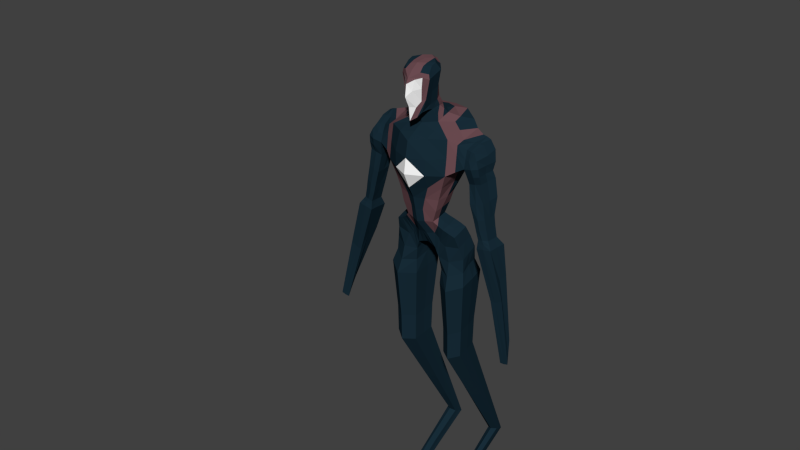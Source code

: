 # Source: ManMirrorRigged.blend  (saved by Blender 2.76.0; exported with 4.5.12 LTS)
import bpy
from mathutils import Matrix  # noqa: F401  (used for matrix-valued properties, if any)

bpy.ops.wm.read_factory_settings(use_empty=True)
scene = bpy.context.scene
scene.name = 'Scene'

# ---- collections
col_collection_1 = bpy.data.collections.new('Collection 1'); scene.collection.children.link(col_collection_1)

# ---- materials (node trees are filled in below, after node groups)
mat_manmat_base = bpy.data.materials.new('ManMat_Base')
mat_manmat_base.alpha_threshold = 0.0
mat_manmat_base.use_transparent_shadow = False
mat_manmat_base.diffuse_color = (0.009062, 0.02559, 0.03968, 1.0)
mat_manmat_base.roughness = 0.5
mat_manmat_2 = bpy.data.materials.new('ManMat_2')
mat_manmat_2.alpha_threshold = 0.0
mat_manmat_2.use_transparent_shadow = False
mat_manmat_2.diffuse_color = (0.1523, 0.07297, 0.08423, 1.0)
mat_manmat_2.roughness = 0.5
mat_manmat_3 = bpy.data.materials.new('ManMat_3')
mat_manmat_3.alpha_threshold = 0.0
mat_manmat_3.use_transparent_shadow = False
mat_manmat_3.diffuse_color = (1.0, 1.0, 1.0, 1.0)
mat_manmat_3.roughness = 0.5

# ---- material node trees

# ---- world
world_world = bpy.data.worlds.new('World'); scene.world = world_world
world_world.color = (0.05088, 0.05088, 0.05088)
world_world.use_sun_shadow = False
world_world.sun_shadow_jitter_overblur = 0.0
world_world.cycles.sampling_method = 'MANUAL'
world_world.cycles.sample_map_resolution = 256

# ---- meshes
me_cylinder = bpy.data.meshes.new('Cylinder')
me_cylinder.from_pydata([(0.8568, 0.1243, 2.961), (0.8952, 0.2167, 4.105), (0.8674, -0.8891, 2.94), (0.8429, -0.7797, 3.857), (0.5672, -0.09304, 2.237), (0.598, -0.7707, 2.176), (0.4247, -0.2719, 1.619), (0.3958, -0.7241, 1.507), (0.2457, 0.1888, 0.8445), (0.2689, -0.4489, 0.6259), (0.405, -0.1873, 4.282), (0.3818, -0.5519, 4.144), (0.2997, -0.403, 4.504), (0.2605, -0.6328, 4.456), (0.2834, -0.4756, 4.671), (0.2131, -0.9778, 4.453), (0.4214, -0.5299, 5.465), (0.4098, -0.9505, 5.315), (0.3529, -0.6522, 5.651), (0.307, -0.9331, 5.542), (1.356, -0.03472, 3.899), (1.324, 0.01442, 3.148), (1.304, -0.7148, 3.2), (1.281, -0.5778, 3.657), (1.578, -0.02569, 3.827), (1.765, -0.06317, 3.32), (1.703, -0.6919, 3.296), (1.524, -0.6151, 3.631), (1.478, -0.01104, 2.801), (1.387, -0.5956, 2.793), (1.73, -0.5997, 2.877), (1.788, -0.06865, 2.893), (1.593, -0.1978, 1.905), (1.577, -0.6299, 1.898), (1.878, -0.5947, 1.97), (1.886, -0.1933, 1.975), (1.737, -0.2195, 1.363), (1.718, -0.6171, 1.388), (1.984, -0.5663, 1.427), (1.994, -0.2152, 1.417), (1.714, -0.1047, 1.129), (1.71, -0.6546, 1.154), (2.121, -0.649, 1.23), (2.137, -0.09533, 1.213), (2.531, -0.4165, -1.254), (2.575, -0.6697, -1.806), (2.807, -0.6846, -1.754), (2.651, -0.4168, -1.222), (0.6081, -0.08773, 1.419), (0.6063, -0.5888, 1.288), (0.2821, 0.3032, 0.6358), (0.3515, -0.4054, 0.3652), (0.9142, -0.03364, 1.274), (0.9124, -0.5049, 1.132), (1.028, 0.2249, 0.6508), (1.066, -0.304, 0.4699), (0.3128, 0.4463, -0.2291), (0.3856, -0.3877, -0.3944), (1.168, -0.4252, -0.2509), (1.085, 0.4326, -0.1065), (0.4381, 0.3626, 2.966), (0.485, 0.4828, 4.208), (0.9321, 0.2983, 3.485), (0.8926, -0.3847, 2.923), (0.8372, -0.2884, 3.954), (0.8641, -0.8334, 3.392), (0.4394, -1.159, 2.925), (0.4217, -1.031, 3.85), (0.1997, -0.1189, 1.651), (0.2757, 0.07673, 2.244), (0.6395, -0.4681, 2.191), (0.2733, -0.9003, 2.176), (0.1248, 0.155, 0.8711), (0.7211, -0.8127, 2.553), (0.7112, 0.02487, 2.605), (0.4316, -0.5317, 1.563), (0.1869, -0.795, 1.485), (0.2692, -0.06632, 4.348), (0.5165, -0.7639, 1.842), (0.5097, -0.1915, 1.921), (0.2535, -0.1375, 0.7336), (0.1414, -0.4321, 0.6714), (0.3112, -0.535, 1.097), (0.3103, -0.009515, 1.231), (0.386, -0.3786, 4.212), (0.2023, -0.6405, 4.115), (0.3548, -0.295, 4.398), (0.619, 0.01306, 4.163), (0.5985, -0.6598, 4.009), (0.2265, -0.215, 4.546), (0.2704, -0.5278, 4.477), (0.1504, -0.682, 4.444), (0.2501, -0.7937, 4.482), (0.3171, -0.5939, 4.306), (0.1994, -0.3007, 4.711), (0.2587, -0.7151, 4.598), (0.1195, -1.043, 4.327), (0.1852, -0.4744, 5.682), (0.2938, -0.4396, 4.591), (0.2225, -0.3022, 5.511), (0.4131, -0.7548, 5.384), (0.2792, -1.052, 5.357), (0.4453, 0.4138, 3.502), (0.3074, -0.948, 4.795), (0.3342, -0.5201, 5.025), (0.3511, -0.7964, 5.601), (0.189, -0.917, 5.59), (0.3832, -0.938, 5.433), (0.3877, -0.5911, 5.556), (1.06, -0.6714, 3.744), (0.468, -1.143, 3.348), (0.607, -0.1744, 4.082), (0.405, -0.9633, 2.525), (0.1825, -0.8641, 1.85), (0.7231, -0.3076, 2.583), (0.4349, 0.1848, 2.61), (0.1227, -0.6287, 1.074), (0.281, -0.04636, 1.961), (0.5562, -0.5647, 1.904), (0.1324, -0.1673, 0.7661), (0.1249, 0.07814, 1.263), (0.264, 0.2507, 0.7412), (0.3223, -0.4872, 4.324), (0.2474, 0.2763, 4.258), (0.4044, -0.7501, 3.984), (0.2152, -0.2571, 4.631), (0.1467, -0.6763, 4.273), (0.2256, -0.1727, 4.455), (0.1923, -0.972, 4.732), (0.2683, -0.5596, 4.564), (0.1502, -0.86, 4.407), (0.2223, -1.068, 5.479), (0.2212, -0.3658, 5.071), (0.3246, -0.7311, 4.961), (0.1887, -0.776, 5.638), (0.2234, -0.4124, 5.587), (0.3822, -0.8148, 5.478), (1.285, -0.04725, 3.476), (1.28, -0.3575, 3.186), (1.312, -0.3323, 3.77), (1.293, -0.6552, 3.429), (1.53, -0.7547, 3.256), (1.093, 0.09746, 3.953), (1.103, 0.09169, 3.037), (1.072, -0.7578, 3.065), (1.714, -0.02012, 3.61), (1.704, -0.3612, 3.296), (1.578, -0.309, 3.762), (1.624, -0.6664, 3.473), (1.695, -0.3022, 3.53), (1.407, -0.6012, 3.65), (1.533, -0.06673, 3.26), (1.473, -0.03098, 3.874), (1.404, -0.3332, 2.79), (1.564, -0.6096, 2.835), (1.743, -0.348, 2.88), (1.669, 0.001818, 2.853), (1.722, -0.661, 3.089), (1.726, -0.1037, 3.09), (1.405, 0.001471, 2.976), (1.35, -0.659, 3.0), (1.592, -0.3963, 1.901), (1.713, -0.6535, 1.928), (1.882, -0.3899, 1.971), (1.738, -0.1971, 1.938), (1.809, -0.5884, 2.388), (1.882, -0.09749, 2.43), (1.498, -0.1702, 2.321), (1.462, -0.6531, 2.299), (1.731, -0.4032, 1.373), (1.842, -0.6213, 1.417), (1.989, -0.3875, 1.422), (1.864, -0.2186, 1.391), (1.935, -0.2098, 1.696), (1.665, -0.2133, 1.636), (1.645, -0.6213, 1.636), (1.927, -0.5783, 1.697), (1.712, -0.3827, 1.149), (1.907, -0.6656, 1.202), (2.122, -0.3791, 1.228), (1.92, -0.104, 1.175), (2.051, -0.602, 1.331), (2.063, -0.1577, 1.318), (1.725, -0.1653, 1.251), (1.714, -0.6351, 1.277), (2.567, -0.5749, -1.605), (2.696, -0.6783, -1.793), (2.744, -0.577, -1.567), (2.591, -0.4178, -1.244), (2.481, -0.5942, -0.07921), (2.272, -0.1364, 0.4105), (1.981, -0.138, 0.3454), (2.15, -0.5956, -0.1918), (0.6304, -0.3662, 1.353), (0.3038, -0.005918, 0.5176), (0.4289, -0.4546, 0.8458), (0.4264, 0.163, 1.037), (0.728, -0.4727, 0.3582), (0.3071, -0.43, 0.4953), (0.5211, -0.1858, 1.518), (0.5018, -0.6613, 1.399), (0.9195, -0.2735, 1.205), (1.044, -0.03215, 0.5645), (0.9758, -0.3961, 0.8097), (0.9652, 0.1193, 0.9674), (0.9716, -0.1361, 0.8925), (0.7564, -0.5427, 1.206), (0.7559, -0.04547, 1.344), (0.6324, 0.3599, 0.645), (0.3589, 0.06079, -0.3151), (0.7957, -0.6851, -0.3998), (1.137, 0.03258, -0.176), (0.676, 0.4803, -0.165), (0.4084, -0.3583, -0.004284), (1.081, -0.3192, 0.09145), (0.9753, 0.3189, 0.2392), (0.3115, 0.3604, 0.1868), (1.13, 0.18, 3.296), (0.4101, 0.08697, 1.134), (1.058, -0.4203, 3.802), (0.2791, -0.08025, 0.6235), (1.703, -0.3864, 3.084), (1.428, -0.6912, 3.423), (1.07, -0.711, 3.515), (1.104, -0.1885, 3.034), (1.449, -0.3228, 3.773), (1.51, -0.0229, 3.579), (1.84, -0.3549, 2.4), (1.587, -0.03561, 3.038), (1.36, -0.3008, 2.985), (1.566, -0.7004, 3.052), (1.808, -0.2125, 1.668), (1.48, -0.4111, 2.302), (1.712, -0.1097, 2.378), (1.629, -0.6367, 2.337), (2.054, -0.3369, 1.327), (1.763, -0.6383, 1.664), (1.931, -0.4031, 1.697), (1.662, -0.3865, 1.636), (2.288, -0.4383, 0.3768), (1.72, -0.446, 1.269), (1.855, -0.1648, 1.28), (1.908, -0.6388, 1.32), (2.684, -0.5773, -1.586), (1.999, -0.4388, 0.3064), (2.044, -0.1375, 0.3562), (2.278, -0.5948, -0.1884), (0.767, -0.3062, 1.276), (0.5862, -0.4442, 0.7533), (0.5371, -0.455, 1.458), (0.4091, -0.4856, 0.9712), (0.5733, 0.2103, 0.96), (0.7506, -0.5578, -0.02435), (0.5807, 0.4135, 0.2162), (1.034, -0.02551, 0.2097), (0.3505, 0.00578, 0.1341), (0.1068, -1.063, 4.582), (0.2356, -1.026, 5.073), (0.1396, -1.174, 5.31), (0.09604, -1.203, 5.027), (0.4094, 0.344, -1.652), (0.4658, -0.3013, -1.779), (1.072, -0.3303, -1.668), (1.007, 0.3334, -1.557), (0.4451, 0.04576, -1.718), (0.7831, -0.5314, -1.784), (1.047, 0.02392, -1.61), (0.6905, 0.3704, -1.602), (0.4225, 0.3302, -2.418), (0.4766, -0.2896, -2.54), (1.058, -0.3175, -2.434), (0.9966, 0.3201, -2.327), (0.4567, 0.04373, -2.482), (0.7814, -0.5107, -2.545), (1.035, 0.02275, -2.378), (0.6924, 0.3555, -2.37), (0.5866, 2.098, -6.341), (0.6128, 1.82, -6.215), (0.8937, 1.839, -6.165), (0.8639, 2.119, -6.302), (0.6032, 1.967, -6.285), (0.7599, 1.732, -6.154), (0.8824, 1.988, -6.239), (0.717, 2.121, -6.329), (0.6209, 1.143, -6.929), (0.6412, 0.865, -6.803), (0.8594, 0.8841, -6.753), (0.8362, 1.165, -6.891), (0.6337, 1.012, -6.874), (0.7555, 0.7772, -6.743), (0.8505, 1.033, -6.827), (0.7221, 1.166, -6.918), (0.6209, 0.6546, -7.206), (0.6412, 0.352, -7.167), (0.8594, 0.3556, -7.114), (0.8362, 0.664, -7.163), (0.6337, 0.5136, -7.191), (0.7555, 0.2502, -7.135), (0.8505, 0.52, -7.141), (0.7221, 0.6735, -7.188), (0.5787, 1.292, -5.296), (0.5447, 0.7651, -4.378), (0.5106, 0.2377, -3.459), (0.4933, 0.5246, -3.433), (0.5299, 1.005, -4.384), (0.5665, 1.486, -5.334), (0.7109, 1.68, -5.34), (0.7047, 1.238, -4.35), (0.6986, 0.7969, -3.36), (0.9635, 0.7699, -3.32), (0.9303, 1.22, -4.314), (0.8971, 1.669, -5.308), (0.7653, 1.171, -5.252), (0.7706, 0.6107, -4.349), (0.776, 0.04999, -3.447), (0.5456, 1.656, -5.36), (0.5046, 1.214, -4.379), (0.4635, 0.7721, -3.398), (0.9349, 1.3, -5.232), (0.9761, 0.7607, -4.299), (1.017, 0.2216, -3.367), (0.9968, 0.5141, -3.343), (0.9586, 1.005, -4.309), (0.9205, 1.497, -5.274), (2.609e-07, 0.6054, 2.958), (2.609e-07, 0.6601, 4.163), (-0.8568, 0.1243, 2.961), (-0.8952, 0.2167, 4.105), (-0.8674, -0.8891, 2.94), (-0.8429, -0.7797, 3.857), (2.609e-07, -1.381, 2.926), (2.609e-07, -1.254, 3.762), (2.609e-07, 0.2465, 2.247), (-0.5672, -0.09304, 2.237), (-0.598, -0.7707, 2.176), (2.609e-07, -1.021, 2.184), (2.609e-07, 0.03173, 1.686), (-0.4247, -0.2719, 1.619), (-0.3958, -0.7241, 1.507), (2.609e-07, -0.8597, 1.456), (2.609e-07, 0.1402, 0.8978), (-0.2457, 0.1888, 0.8445), (-0.2689, -0.4489, 0.6259), (2.609e-07, -0.4244, 0.7118), (-0.405, -0.1873, 4.282), (2.609e-07, 0.02439, 4.372), (-0.3818, -0.5519, 4.144), (2.609e-07, -0.7253, 4.072), (-0.2997, -0.403, 4.504), (2.609e-07, -0.0535, 4.56), (-0.2605, -0.6328, 4.456), (2.609e-07, -0.7303, 4.421), (-0.2834, -0.4756, 4.671), (2.609e-07, -0.1262, 4.736), (-0.2131, -0.9778, 4.453), (2.609e-07, -1.166, 4.243), (-0.4214, -0.5299, 5.465), (2.609e-07, -0.1402, 5.561), (-0.4097, -0.9505, 5.315), (2.609e-07, -1.25, 5.334), (-0.3529, -0.6522, 5.651), (2.609e-07, -0.3453, 5.685), (-0.307, -0.9331, 5.542), (2.609e-07, -0.8978, 5.637), (-1.356, -0.03472, 3.899), (-1.324, 0.01442, 3.148), (-1.304, -0.7148, 3.2), (-1.281, -0.5778, 3.657), (-1.578, -0.02569, 3.827), (-1.765, -0.06317, 3.32), (-1.703, -0.6919, 3.296), (-1.524, -0.6151, 3.631), (-1.478, -0.01104, 2.801), (-1.387, -0.5956, 2.793), (-1.73, -0.5997, 2.877), (-1.788, -0.06865, 2.893), (-1.593, -0.1978, 1.905), (-1.577, -0.6299, 1.898), (-1.878, -0.5947, 1.97), (-1.886, -0.1933, 1.975), (-1.737, -0.2195, 1.363), (-1.718, -0.6171, 1.388), (-1.984, -0.5663, 1.427), (-1.994, -0.2152, 1.417), (-1.714, -0.1047, 1.129), (-1.71, -0.6546, 1.154), (-2.121, -0.649, 1.23), (-2.137, -0.09533, 1.213), (-2.531, -0.4165, -1.254), (-2.575, -0.6697, -1.806), (-2.807, -0.6846, -1.754), (-2.651, -0.4168, -1.222), (-0.6081, -0.08773, 1.419), (-0.6063, -0.5888, 1.288), (-0.2821, 0.3032, 0.6358), (-0.3515, -0.4054, 0.3652), (-0.9142, -0.03364, 1.274), (-0.9124, -0.5049, 1.132), (-1.028, 0.2249, 0.6508), (-1.066, -0.304, 0.4699), (-0.3128, 0.4463, -0.2291), (-0.3856, -0.3877, -0.3944), (-1.168, -0.4252, -0.2509), (-1.085, 0.4326, -0.1065), (-0.4381, 0.3626, 2.966), (-0.485, 0.4828, 4.208), (2.609e-07, 0.6326, 3.555), (-0.9321, 0.2983, 3.485), (-0.8926, -0.3847, 2.923), (-0.8372, -0.2884, 3.954), (-0.8641, -0.8334, 3.392), (-0.4394, -1.159, 2.925), (-0.4217, -1.031, 3.85), (2.609e-07, -1.328, 3.337), (2.609e-07, -0.9832, 3.93), (-0.1997, -0.1189, 1.651), (-0.2757, 0.07673, 2.244), (-0.6395, -0.4681, 2.191), (-0.2733, -0.9003, 2.176), (-0.1248, 0.155, 0.8711), (2.609e-07, -1.189, 2.507), (-0.7211, -0.8127, 2.553), (-0.7112, 0.02487, 2.605), (2.609e-07, 0.4312, 2.604), (-0.4316, -0.5317, 1.563), (-0.1869, -0.795, 1.485), (-0.2692, -0.06632, 4.348), (2.609e-07, -0.9368, 1.82), (-0.5165, -0.7639, 1.842), (-0.5097, -0.1915, 1.921), (2.609e-07, 0.1404, 1.964), (-0.2535, -0.1375, 0.7336), (-0.1414, -0.4321, 0.6714), (2.609e-07, -0.146, 0.8071), (2.609e-07, -0.6445, 1.096), (-0.3112, -0.535, 1.097), (-0.3103, -0.009515, 1.231), (2.609e-07, 0.08575, 1.29), (-0.386, -0.3786, 4.212), (-0.2023, -0.6405, 4.115), (-0.3548, -0.295, 4.398), (-0.619, 0.01306, 4.163), (-0.5985, -0.6598, 4.009), (2.609e-07, 0.345, 4.268), (-0.2265, -0.215, 4.546), (-0.2704, -0.5278, 4.477), (-0.1504, -0.682, 4.444), (-0.2501, -0.7937, 4.482), (-0.3171, -0.5939, 4.306), (2.609e-07, -0.7263, 4.257), (2.609e-07, -0.01405, 4.468), (-0.1994, -0.3007, 4.711), (-0.2587, -0.7151, 4.598), (-0.1195, -1.043, 4.327), (-0.1852, -0.4744, 5.682), (2.609e-07, -0.08873, 4.649), (-0.2938, -0.4396, 4.591), (2.609e-07, -0.8901, 4.358), (-0.2225, -0.3022, 5.511), (-0.4131, -0.7548, 5.384), (-0.2792, -1.052, 5.357), (-0.4453, 0.4138, 3.502), (-0.3074, -0.948, 4.795), (2.609e-07, -1.312, 5.211), (2.609e-07, -0.106, 5.121), (-0.3342, -0.5201, 5.025), (-0.3511, -0.7964, 5.601), (-0.189, -0.917, 5.59), (2.609e-07, -0.601, 5.674), (-0.3832, -0.938, 5.433), (2.609e-07, -1.082, 5.517), (2.609e-07, -0.2321, 5.607), (-0.3877, -0.5911, 5.556), (-1.06, -0.6714, 3.744), (-0.468, -1.143, 3.348), (-0.607, -0.1744, 4.082), (-0.405, -0.9633, 2.525), (-0.1825, -0.8641, 1.85), (-0.7231, -0.3076, 2.583), (-0.4349, 0.1848, 2.61), (-0.1227, -0.6287, 1.074), (-0.281, -0.04636, 1.961), (-0.5562, -0.5647, 1.904), (-0.1324, -0.1673, 0.7661), (-0.1249, 0.07814, 1.263), (-0.264, 0.2507, 0.7412), (-0.3223, -0.4872, 4.324), (-0.2474, 0.2763, 4.258), (-0.4044, -0.7501, 3.984), (-0.2152, -0.2571, 4.631), (-0.1467, -0.6763, 4.273), (-0.2256, -0.1727, 4.455), (-0.1923, -0.972, 4.732), (-0.2683, -0.5596, 4.564), (-0.1502, -0.86, 4.407), (-0.2223, -1.068, 5.479), (-0.2212, -0.3658, 5.071), (-0.3246, -0.7311, 4.961), (-0.1887, -0.776, 5.638), (-0.2234, -0.4124, 5.587), (-0.3822, -0.8148, 5.478), (-1.285, -0.04725, 3.476), (-1.28, -0.3575, 3.186), (-1.312, -0.3323, 3.77), (-1.293, -0.6552, 3.429), (-1.53, -0.7547, 3.256), (-1.093, 0.09746, 3.953), (-1.103, 0.09169, 3.037), (-1.072, -0.7578, 3.065), (-1.714, -0.02012, 3.61), (-1.704, -0.3612, 3.296), (-1.578, -0.309, 3.762), (-1.624, -0.6664, 3.473), (-1.695, -0.3022, 3.53), (-1.407, -0.6012, 3.65), (-1.533, -0.06673, 3.26), (-1.473, -0.03098, 3.874), (-1.404, -0.3332, 2.79), (-1.564, -0.6096, 2.835), (-1.743, -0.348, 2.88), (-1.669, 0.001818, 2.853), (-1.722, -0.661, 3.089), (-1.726, -0.1037, 3.09), (-1.405, 0.001471, 2.976), (-1.35, -0.659, 3.0), (-1.592, -0.3963, 1.901), (-1.713, -0.6535, 1.928), (-1.882, -0.3899, 1.971), (-1.738, -0.1971, 1.938), (-1.809, -0.5884, 2.388), (-1.882, -0.09749, 2.43), (-1.498, -0.1702, 2.321), (-1.462, -0.6531, 2.299), (-1.731, -0.4032, 1.373), (-1.842, -0.6213, 1.417), (-1.989, -0.3875, 1.422), (-1.864, -0.2186, 1.391), (-1.935, -0.2098, 1.696), (-1.665, -0.2133, 1.636), (-1.645, -0.6213, 1.636), (-1.927, -0.5783, 1.697), (-1.712, -0.3827, 1.149), (-1.907, -0.6656, 1.202), (-2.122, -0.3791, 1.228), (-1.92, -0.104, 1.175), (-2.051, -0.602, 1.331), (-2.063, -0.1577, 1.318), (-1.725, -0.1653, 1.251), (-1.714, -0.6351, 1.277), (-2.567, -0.5749, -1.605), (-2.696, -0.6783, -1.793), (-2.744, -0.577, -1.567), (-2.591, -0.4178, -1.244), (-2.481, -0.5942, -0.07921), (-2.272, -0.1364, 0.4105), (-1.981, -0.138, 0.3454), (-2.15, -0.5956, -0.1918), (-0.6304, -0.3662, 1.353), (-0.3038, -0.005918, 0.5176), (-0.4289, -0.4546, 0.8458), (-0.4264, 0.163, 1.037), (-0.728, -0.4727, 0.3582), (-0.3071, -0.43, 0.4953), (-0.5211, -0.1858, 1.518), (-0.5017, -0.6613, 1.399), (-0.9195, -0.2735, 1.205), (-1.044, -0.03215, 0.5645), (-0.9758, -0.3961, 0.8097), (-0.9652, 0.1193, 0.9674), (-0.9716, -0.1361, 0.8925), (-0.7564, -0.5427, 1.206), (-0.7559, -0.04547, 1.344), (-0.6324, 0.3599, 0.645), (-0.3589, 0.06079, -0.3151), (-0.7957, -0.6851, -0.3998), (-1.137, 0.03258, -0.176), (-0.676, 0.4803, -0.165), (-0.4084, -0.3583, -0.004284), (-1.081, -0.3192, 0.09145), (-0.9753, 0.3189, 0.2392), (-0.3115, 0.3604, 0.1868), (-1.13, 0.18, 3.296), (-0.4101, 0.08697, 1.134), (-1.058, -0.4203, 3.802), (-0.2791, -0.08025, 0.6235), (-1.703, -0.3864, 3.084), (-1.428, -0.6912, 3.423), (-1.07, -0.711, 3.515), (-1.104, -0.1885, 3.034), (-1.449, -0.3228, 3.773), (-1.51, -0.0229, 3.579), (-1.84, -0.3549, 2.4), (-1.587, -0.03561, 3.038), (-1.36, -0.3008, 2.985), (-1.566, -0.7004, 3.052), (-1.808, -0.2125, 1.668), (-1.48, -0.4111, 2.302), (-1.712, -0.1097, 2.378), (-1.629, -0.6367, 2.337), (-2.054, -0.3369, 1.327), (-1.763, -0.6383, 1.664), (-1.931, -0.4031, 1.697), (-1.662, -0.3865, 1.636), (-2.288, -0.4383, 0.3768), (-1.72, -0.446, 1.269), (-1.855, -0.1648, 1.28), (-1.908, -0.6388, 1.32), (-2.684, -0.5773, -1.586), (-1.999, -0.4388, 0.3064), (-2.044, -0.1375, 0.3562), (-2.278, -0.5948, -0.1884), (-0.767, -0.3062, 1.276), (-0.5862, -0.4442, 0.7533), (-0.5371, -0.455, 1.458), (-0.4091, -0.4856, 0.9712), (-0.5733, 0.2103, 0.96), (-0.7506, -0.5578, -0.02435), (-0.5807, 0.4135, 0.2162), (-1.034, -0.02551, 0.2097), (-0.3505, 0.00578, 0.1341), (2.609e-07, -1.348, 4.897), (-0.1068, -1.063, 4.582), (-0.2356, -1.026, 5.073), (-0.1396, -1.174, 5.31), (-0.09604, -1.203, 5.027), (2.609e-07, -1.207, 4.609), (-0.4094, 0.344, -1.652), (-0.4658, -0.3013, -1.779), (-1.072, -0.3303, -1.668), (-1.007, 0.3334, -1.557), (-0.4451, 0.04576, -1.718), (-0.7831, -0.5314, -1.784), (-1.047, 0.02392, -1.61), (-0.6905, 0.3704, -1.602), (-0.4225, 0.3302, -2.418), (-0.4766, -0.2896, -2.54), (-1.058, -0.3175, -2.434), (-0.9966, 0.3201, -2.327), (-0.4567, 0.04373, -2.482), (-0.7814, -0.5107, -2.545), (-1.035, 0.02275, -2.378), (-0.6924, 0.3555, -2.37), (-0.5866, 2.098, -6.341), (-0.6128, 1.82, -6.215), (-0.8937, 1.839, -6.165), (-0.8639, 2.119, -6.302), (-0.6032, 1.967, -6.285), (-0.7599, 1.732, -6.154), (-0.8824, 1.988, -6.239), (-0.717, 2.121, -6.329), (-0.6209, 1.143, -6.929), (-0.6412, 0.865, -6.803), (-0.8594, 0.8841, -6.753), (-0.8362, 1.165, -6.891), (-0.6337, 1.012, -6.874), (-0.7555, 0.7772, -6.743), (-0.8505, 1.033, -6.827), (-0.7221, 1.166, -6.918), (-0.6209, 0.6546, -7.206), (-0.6412, 0.352, -7.167), (-0.8594, 0.3556, -7.114), (-0.8362, 0.664, -7.163), (-0.6337, 0.5136, -7.191), (-0.7555, 0.2502, -7.135), (-0.8505, 0.52, -7.141), (-0.7221, 0.6735, -7.188), (-0.5787, 1.292, -5.296), (-0.5447, 0.7651, -4.378), (-0.5106, 0.2377, -3.459), (-0.4933, 0.5246, -3.433), (-0.5299, 1.005, -4.384), (-0.5665, 1.486, -5.334), (-0.7109, 1.68, -5.34), (-0.7047, 1.238, -4.35), (-0.6986, 0.7969, -3.36), (-0.9634, 0.7699, -3.32), (-0.9303, 1.22, -4.314), (-0.8971, 1.669, -5.308), (-0.7653, 1.171, -5.252), (-0.7706, 0.6107, -4.349), (-0.776, 0.04999, -3.447), (-0.5456, 1.656, -5.36), (-0.5046, 1.214, -4.379), (-0.4635, 0.7721, -3.398), (-0.9349, 1.3, -5.232), (-0.9761, 0.7607, -4.299), (-1.017, 0.2216, -3.367), (-0.9968, 0.5141, -3.343), (-0.9586, 1.005, -4.309), (-0.9205, 1.497, -5.274)], [], [(324, 406, 102), (0, 62, 217), (2, 65, 110), (1, 87, 111), (2, 66, 112), (335, 427, 113), (0, 63, 114), (0, 74, 115), (339, 434, 116), (4, 79, 117), (5, 78, 118), (8, 80, 119), (336, 68, 120), (8, 83, 218), (11, 84, 122), (325, 443, 123), (3, 88, 124), (349, 455, 125), (347, 85, 126), (345, 450, 127), (96, 128, 256), (13, 90, 129), (351, 91, 130), (359, 101, 131), (353, 464, 132), (14, 104, 133), (18, 97, 134), (16, 99, 135), (17, 100, 136), (0, 60, 62), (3, 109, 219), (330, 66, 413), (3, 64, 88), (5, 73, 71), (5, 71, 78), (4, 74, 70), (324, 60, 423), (7, 76, 82), (332, 69, 430), (4, 70, 79), (340, 72, 433), (340, 437, 72), (8, 121, 220), (13, 93, 90), (1, 61, 87), (331, 67, 414), (12, 89, 98), (351, 449, 91), (10, 77, 86), (359, 463, 258), (15, 92, 95), (355, 457, 96), (363, 470, 106), (14, 94, 104), (15, 95, 103), (19, 105, 106), (18, 108, 97), (19, 107, 105), (26, 157, 221), (22, 141, 222), (3, 65, 223), (0, 143, 224), (25, 145, 149), (26, 146, 148), (23, 150, 225), (21, 137, 226), (30, 165, 227), (25, 158, 228), (21, 159, 229), (26, 141, 230), (35, 173, 231), (28, 167, 232), (31, 166, 233), (29, 168, 234), (38, 181, 235), (33, 175, 236), (34, 176, 237), (32, 174, 238), (42, 189, 239), (36, 183, 240), (39, 182, 241), (37, 184, 242), (44, 188, 243), (41, 177, 244), (40, 180, 245), (41, 192, 246), (49, 206, 247), (51, 197, 248), (6, 75, 249), (9, 198, 250), (52, 201, 205), (54, 204, 202), (50, 196, 251), (51, 213, 252), (50, 208, 253), (54, 202, 254), (50, 216, 255), (21, 143, 137), (50, 121, 196), (1, 64, 142), (9, 80, 198), (25, 146, 158), (23, 140, 150), (23, 109, 140), (2, 63, 144), (20, 139, 152), (25, 151, 145), (31, 155, 166), (21, 151, 159), (22, 138, 160), (30, 157, 154), (32, 164, 174), (29, 153, 168), (28, 156, 167), (30, 154, 165), (39, 171, 182), (34, 162, 176), (35, 163, 173), (33, 161, 175), (43, 179, 190), (37, 169, 184), (36, 172, 183), (38, 170, 181), (45, 185, 186), (45, 192, 185), (44, 191, 188), (42, 178, 189), (48, 193, 207), (49, 195, 206), (48, 199, 193), (7, 82, 200), (54, 208, 204), (55, 197, 214), (56, 216, 212), (59, 215, 211), (51, 194, 213), (213, 255, 57), (213, 194, 255), (194, 50, 255), (211, 254, 58), (211, 215, 254), (215, 54, 254), (212, 253, 59), (212, 216, 253), (216, 50, 253), (214, 252, 58), (214, 197, 252), (197, 51, 252), (204, 251, 52), (204, 208, 251), (208, 50, 251), (200, 250, 49), (200, 82, 250), (82, 9, 250), (193, 249, 49), (193, 199, 249), (199, 6, 249), (206, 248, 53), (206, 195, 248), (195, 51, 248), (207, 247, 52), (207, 193, 247), (193, 49, 247), (189, 246, 46), (189, 178, 246), (178, 41, 246), (188, 245, 47), (188, 191, 245), (191, 40, 245), (185, 244, 44), (185, 192, 244), (192, 41, 244), (186, 243, 46), (186, 185, 243), (185, 44, 243), (181, 242, 42), (181, 170, 242), (170, 37, 242), (183, 241, 40), (183, 172, 241), (172, 39, 241), (184, 240, 41), (184, 169, 240), (169, 36, 240), (190, 239, 47), (190, 179, 239), (179, 42, 239), (175, 238, 37), (175, 161, 238), (161, 32, 238), (173, 237, 39), (173, 163, 237), (163, 34, 237), (176, 236, 38), (176, 162, 236), (162, 33, 236), (182, 235, 43), (182, 171, 235), (171, 38, 235), (165, 234, 34), (165, 154, 234), (154, 29, 234), (167, 233, 32), (167, 156, 233), (156, 31, 233), (168, 232, 33), (168, 153, 232), (153, 28, 232), (174, 231, 36), (174, 164, 231), (164, 35, 231), (154, 230, 29), (154, 157, 230), (157, 26, 230), (160, 229, 29), (160, 138, 229), (138, 21, 229), (159, 228, 28), (159, 151, 228), (151, 25, 228), (166, 227, 35), (166, 155, 227), (155, 30, 227), (145, 226, 24), (145, 151, 226), (151, 21, 226), (152, 225, 24), (152, 139, 225), (139, 23, 225), (144, 224, 22), (144, 63, 224), (63, 0, 224), (140, 223, 22), (140, 109, 223), (109, 3, 223), (150, 222, 27), (150, 140, 222), (140, 22, 222), (158, 221, 31), (158, 146, 221), (146, 26, 221), (198, 220, 51), (198, 80, 220), (80, 8, 220), (142, 219, 20), (142, 64, 219), (64, 3, 219), (196, 218, 48), (196, 121, 218), (121, 8, 218), (137, 217, 20), (137, 143, 217), (143, 0, 217), (255, 209, 57), (255, 216, 209), (216, 56, 209), (254, 214, 58), (254, 202, 214), (202, 55, 214), (253, 215, 59), (253, 208, 215), (208, 54, 215), (252, 210, 58), (252, 213, 210), (213, 57, 210), (251, 207, 52), (251, 196, 207), (196, 48, 207), (202, 205, 55), (202, 204, 205), (204, 52, 205), (205, 203, 55), (205, 201, 203), (201, 53, 203), (250, 195, 49), (250, 198, 195), (198, 51, 195), (249, 200, 49), (249, 75, 200), (75, 7, 200), (248, 203, 53), (248, 197, 203), (197, 55, 203), (247, 201, 52), (247, 206, 201), (206, 53, 201), (246, 186, 46), (246, 192, 186), (192, 45, 186), (245, 190, 47), (245, 180, 190), (180, 43, 190), (244, 191, 44), (244, 177, 191), (177, 40, 191), (243, 187, 46), (243, 188, 187), (188, 47, 187), (242, 178, 42), (242, 184, 178), (184, 41, 178), (241, 180, 40), (241, 182, 180), (182, 43, 180), (240, 177, 41), (240, 183, 177), (183, 40, 177), (239, 187, 47), (239, 189, 187), (189, 46, 187), (238, 169, 37), (238, 174, 169), (174, 36, 169), (237, 171, 39), (237, 176, 171), (176, 38, 171), (236, 170, 38), (236, 175, 170), (175, 37, 170), (235, 179, 43), (235, 181, 179), (181, 42, 179), (234, 162, 34), (234, 168, 162), (168, 33, 162), (233, 164, 32), (233, 166, 164), (166, 35, 164), (232, 161, 33), (232, 167, 161), (167, 32, 161), (231, 172, 36), (231, 173, 172), (173, 39, 172), (230, 160, 29), (230, 141, 160), (141, 22, 160), (229, 153, 29), (229, 159, 153), (159, 28, 153), (228, 156, 28), (228, 158, 156), (158, 31, 156), (227, 163, 35), (227, 165, 163), (165, 34, 163), (226, 152, 24), (226, 137, 152), (137, 20, 152), (225, 147, 24), (225, 150, 147), (150, 27, 147), (148, 149, 27), (148, 146, 149), (146, 25, 149), (149, 147, 27), (149, 145, 147), (145, 24, 147), (224, 138, 22), (224, 143, 138), (143, 21, 138), (223, 144, 22), (223, 65, 144), (65, 2, 144), (222, 148, 27), (222, 141, 148), (141, 26, 148), (221, 155, 31), (221, 157, 155), (157, 30, 155), (105, 136, 18), (105, 107, 136), (107, 17, 136), (97, 135, 361), (97, 108, 135), (108, 16, 135), (106, 134, 363), (106, 105, 134), (105, 18, 134), (103, 133, 17), (103, 95, 133), (95, 14, 133), (104, 132, 16), (104, 94, 132), (94, 353, 132), (106, 131, 19), (106, 470, 131), (470, 359, 131), (96, 130, 15), (96, 457, 130), (457, 351, 130), (95, 129, 14), (95, 92, 129), (92, 13, 129), (257, 128, 17), (101, 258, 257), (463, 620, 259), (86, 127, 12), (86, 77, 127), (77, 345, 127), (91, 126, 13), (91, 449, 126), (449, 347, 126), (98, 125, 14), (98, 89, 125), (89, 349, 125), (414, 124, 347), (414, 67, 124), (67, 3, 124), (87, 123, 10), (87, 61, 123), (61, 325, 123), (90, 122, 12), (90, 93, 122), (93, 11, 122), (220, 194, 51), (220, 121, 194), (121, 50, 194), (72, 120, 8), (72, 437, 120), (437, 336, 120), (433, 119, 343), (433, 72, 119), (72, 8, 119), (79, 118, 6), (79, 70, 118), (70, 5, 118), (430, 117, 336), (430, 69, 117), (69, 4, 117), (82, 116, 9), (82, 76, 116), (76, 339, 116), (423, 115, 332), (423, 60, 115), (60, 0, 115), (70, 114, 5), (70, 74, 114), (74, 0, 114), (78, 113, 7), (78, 71, 113), (71, 335, 113), (71, 112, 335), (71, 73, 112), (73, 2, 112), (88, 111, 11), (88, 64, 111), (64, 1, 111), (413, 110, 331), (413, 66, 110), (66, 2, 110), (219, 139, 20), (219, 109, 139), (109, 23, 139), (62, 102, 1), (62, 60, 102), (60, 324, 102), (136, 108, 18), (136, 100, 108), (100, 16, 108), (135, 471, 361), (135, 99, 471), (99, 357, 471), (134, 468, 363), (134, 97, 468), (97, 361, 468), (133, 100, 17), (133, 104, 100), (104, 16, 100), (132, 99, 16), (132, 464, 99), (464, 357, 99), (131, 107, 19), (131, 101, 107), (101, 17, 107), (130, 92, 15), (130, 91, 92), (91, 13, 92), (129, 98, 14), (129, 90, 98), (90, 12, 98), (128, 103, 17), (128, 96, 103), (96, 15, 103), (127, 89, 12), (127, 450, 89), (450, 349, 89), (126, 93, 13), (126, 85, 93), (85, 11, 93), (125, 94, 14), (125, 455, 94), (455, 353, 94), (124, 85, 347), (124, 88, 85), (88, 11, 85), (123, 77, 10), (123, 443, 77), (443, 345, 77), (122, 86, 12), (122, 84, 86), (84, 10, 86), (218, 199, 48), (218, 83, 199), (83, 6, 199), (120, 83, 8), (120, 68, 83), (68, 6, 83), (119, 81, 343), (119, 80, 81), (80, 9, 81), (118, 75, 6), (118, 78, 75), (78, 7, 75), (117, 68, 336), (117, 79, 68), (79, 6, 68), (116, 81, 9), (116, 434, 81), (434, 343, 81), (115, 69, 332), (115, 74, 69), (74, 4, 69), (114, 73, 5), (114, 63, 73), (63, 2, 73), (113, 76, 7), (113, 427, 76), (427, 339, 76), (112, 420, 335), (112, 66, 420), (66, 330, 420), (111, 84, 11), (111, 87, 84), (87, 10, 84), (110, 67, 331), (110, 65, 67), (65, 3, 67), (217, 142, 20), (217, 62, 142), (62, 1, 142), (102, 61, 1), (102, 406, 61), (406, 325, 61), (259, 256, 128), (259, 620, 256), (625, 355, 256), (257, 259, 128), (257, 258, 259), (258, 463, 259), (355, 96, 256), (101, 359, 258), (101, 257, 17), (620, 625, 256), (212, 59, 263), (57, 261, 265), (58, 262, 266), (57, 209, 264), (211, 266, 263), (209, 56, 260), (56, 212, 267), (210, 265, 262), (265, 261, 269), (260, 267, 275), (265, 273, 270), (266, 274, 271), (264, 260, 268), (262, 270, 274), (261, 264, 272), (267, 263, 271), (305, 280, 277), (306, 311, 279), (300, 277, 281), (315, 306, 283), (318, 312, 281), (311, 323, 282), (315, 276, 280), (323, 318, 278), (282, 290, 287), (280, 276, 284), (278, 286, 290), (277, 280, 288), (283, 279, 287), (281, 277, 285), (276, 283, 291), (281, 289, 286), (289, 297, 294), (290, 298, 295), (288, 284, 292), (286, 294, 298), (285, 288, 296), (291, 287, 295), (289, 285, 293), (284, 291, 299), (299, 298, 296), (274, 270, 320), (321, 320, 319), (322, 319, 318), (268, 317, 303), (317, 316, 304), (316, 315, 305), (271, 274, 321), (309, 321, 322), (310, 322, 323), (270, 273, 314), (320, 314, 313), (319, 313, 312), (268, 275, 308), (317, 308, 307), (316, 307, 306), (269, 302, 314), (302, 301, 313), (301, 300, 312), (275, 271, 309), (308, 309, 310), (307, 310, 311), (272, 303, 302), (303, 304, 301), (304, 305, 300), (267, 212, 263), (210, 57, 265), (211, 58, 266), (261, 57, 264), (59, 211, 263), (264, 209, 260), (260, 56, 267), (58, 210, 262), (273, 265, 269), (268, 260, 275), (262, 265, 270), (263, 266, 271), (272, 264, 268), (266, 262, 274), (269, 261, 272), (275, 267, 271), (300, 305, 277), (283, 306, 279), (312, 300, 281), (276, 315, 283), (278, 318, 281), (279, 311, 282), (305, 315, 280), (282, 323, 278), (279, 282, 287), (288, 280, 284), (282, 278, 290), (285, 277, 288), (291, 283, 287), (289, 281, 285), (284, 276, 291), (278, 281, 286), (286, 289, 294), (287, 290, 295), (296, 288, 292), (290, 286, 298), (293, 285, 296), (299, 291, 295), (297, 289, 293), (292, 284, 299), (297, 293, 294), (296, 292, 299), (299, 295, 298), (298, 294, 293), (293, 296, 298), (321, 274, 320), (322, 321, 319), (323, 322, 318), (272, 268, 303), (303, 317, 304), (304, 316, 305), (309, 271, 321), (310, 309, 322), (311, 310, 323), (320, 270, 314), (319, 320, 313), (318, 319, 312), (317, 268, 308), (316, 317, 307), (315, 316, 306), (273, 269, 314), (314, 302, 313), (313, 301, 312), (308, 275, 309), (307, 308, 310), (306, 307, 311), (269, 272, 302), (302, 303, 301), (301, 304, 300), (324, 461, 406), (326, 581, 407), (328, 474, 410), (327, 475, 441), (328, 476, 411), (335, 477, 427), (326, 478, 408), (326, 479, 422), (339, 480, 434), (333, 481, 429), (334, 482, 428), (341, 483, 431), (336, 484, 415), (341, 582, 436), (346, 486, 438), (325, 487, 443), (329, 488, 442), (349, 489, 455), (347, 490, 439), (345, 491, 450), (453, 621, 492), (350, 493, 445), (351, 494, 446), (359, 495, 460), (353, 496, 464), (352, 497, 465), (360, 498, 454), (356, 499, 458), (358, 500, 459), (326, 407, 404), (329, 583, 473), (330, 413, 411), (329, 442, 409), (334, 418, 421), (334, 428, 418), (333, 417, 422), (324, 423, 404), (338, 435, 425), (332, 430, 416), (333, 429, 417), (340, 433, 419), (340, 419, 437), (341, 584, 485), (350, 445, 448), (327, 441, 405), (331, 414, 412), (348, 456, 444), (351, 446, 449), (344, 440, 426), (359, 623, 463), (354, 452, 447), (355, 453, 457), (363, 467, 470), (352, 465, 451), (354, 462, 452), (362, 467, 466), (360, 454, 472), (362, 466, 469), (370, 585, 521), (366, 586, 505), (329, 587, 410), (326, 588, 507), (369, 513, 509), (370, 512, 510), (367, 589, 514), (365, 590, 501), (374, 591, 529), (369, 592, 522), (365, 593, 523), (370, 594, 505), (379, 595, 537), (372, 596, 531), (375, 597, 530), (373, 598, 532), (382, 599, 545), (377, 600, 539), (378, 601, 540), (376, 602, 538), (386, 603, 553), (380, 604, 547), (383, 605, 546), (381, 606, 548), (388, 607, 552), (385, 608, 541), (384, 609, 544), (385, 610, 556), (393, 611, 570), (395, 612, 561), (337, 613, 424), (342, 614, 562), (396, 569, 565), (398, 566, 568), (394, 615, 560), (395, 616, 577), (394, 617, 572), (398, 618, 566), (394, 619, 580), (365, 501, 507), (394, 560, 485), (327, 506, 409), (342, 562, 431), (369, 522, 510), (367, 514, 504), (367, 504, 473), (328, 508, 408), (364, 516, 503), (369, 509, 515), (375, 530, 519), (365, 523, 515), (366, 524, 502), (374, 518, 521), (376, 538, 528), (373, 532, 517), (372, 531, 520), (374, 529, 518), (383, 546, 535), (378, 540, 526), (379, 537, 527), (377, 539, 525), (387, 554, 543), (381, 548, 533), (380, 547, 536), (382, 545, 534), (389, 550, 549), (389, 549, 556), (388, 552, 555), (386, 553, 542), (392, 571, 557), (393, 570, 559), (392, 557, 563), (338, 564, 435), (398, 568, 572), (399, 578, 561), (400, 576, 580), (403, 575, 579), (395, 577, 558), (577, 401, 619), (577, 619, 558), (558, 619, 394), (575, 402, 618), (575, 618, 579), (579, 618, 398), (576, 403, 617), (576, 617, 580), (580, 617, 394), (578, 402, 616), (578, 616, 561), (561, 616, 395), (568, 396, 615), (568, 615, 572), (572, 615, 394), (564, 393, 614), (564, 614, 435), (435, 614, 342), (557, 393, 613), (557, 613, 563), (563, 613, 337), (570, 397, 612), (570, 612, 559), (559, 612, 395), (571, 396, 611), (571, 611, 557), (557, 611, 393), (553, 390, 610), (553, 610, 542), (542, 610, 385), (552, 391, 609), (552, 609, 555), (555, 609, 384), (549, 388, 608), (549, 608, 556), (556, 608, 385), (550, 390, 607), (550, 607, 549), (549, 607, 388), (545, 386, 606), (545, 606, 534), (534, 606, 381), (547, 384, 605), (547, 605, 536), (536, 605, 383), (548, 385, 604), (548, 604, 533), (533, 604, 380), (554, 391, 603), (554, 603, 543), (543, 603, 386), (539, 381, 602), (539, 602, 525), (525, 602, 376), (537, 383, 601), (537, 601, 527), (527, 601, 378), (540, 382, 600), (540, 600, 526), (526, 600, 377), (546, 387, 599), (546, 599, 535), (535, 599, 382), (529, 378, 598), (529, 598, 518), (518, 598, 373), (531, 376, 597), (531, 597, 520), (520, 597, 375), (532, 377, 596), (532, 596, 517), (517, 596, 372), (538, 380, 595), (538, 595, 528), (528, 595, 379), (518, 373, 594), (518, 594, 521), (521, 594, 370), (524, 373, 593), (524, 593, 502), (502, 593, 365), (523, 372, 592), (523, 592, 515), (515, 592, 369), (530, 379, 591), (530, 591, 519), (519, 591, 374), (509, 368, 590), (509, 590, 515), (515, 590, 365), (516, 368, 589), (516, 589, 503), (503, 589, 367), (508, 366, 588), (508, 588, 408), (408, 588, 326), (504, 366, 587), (504, 587, 473), (473, 587, 329), (514, 371, 586), (514, 586, 504), (504, 586, 366), (522, 375, 585), (522, 585, 510), (510, 585, 370), (562, 395, 584), (562, 584, 431), (431, 584, 341), (506, 364, 583), (506, 583, 409), (409, 583, 329), (560, 392, 582), (560, 582, 485), (485, 582, 341), (501, 364, 581), (501, 581, 507), (507, 581, 326), (619, 401, 573), (619, 573, 580), (580, 573, 400), (618, 402, 578), (618, 578, 566), (566, 578, 399), (617, 403, 579), (617, 579, 572), (572, 579, 398), (616, 402, 574), (616, 574, 577), (577, 574, 401), (615, 396, 571), (615, 571, 560), (560, 571, 392), (566, 399, 569), (566, 569, 568), (568, 569, 396), (569, 399, 567), (569, 567, 565), (565, 567, 397), (614, 393, 559), (614, 559, 562), (562, 559, 395), (613, 393, 564), (613, 564, 424), (424, 564, 338), (612, 397, 567), (612, 567, 561), (561, 567, 399), (611, 396, 565), (611, 565, 570), (570, 565, 397), (610, 390, 550), (610, 550, 556), (556, 550, 389), (609, 391, 554), (609, 554, 544), (544, 554, 387), (608, 388, 555), (608, 555, 541), (541, 555, 384), (607, 390, 551), (607, 551, 552), (552, 551, 391), (606, 386, 542), (606, 542, 548), (548, 542, 385), (605, 384, 544), (605, 544, 546), (546, 544, 387), (604, 385, 541), (604, 541, 547), (547, 541, 384), (603, 391, 551), (603, 551, 553), (553, 551, 390), (602, 381, 533), (602, 533, 538), (538, 533, 380), (601, 383, 535), (601, 535, 540), (540, 535, 382), (600, 382, 534), (600, 534, 539), (539, 534, 381), (599, 387, 543), (599, 543, 545), (545, 543, 386), (598, 378, 526), (598, 526, 532), (532, 526, 377), (597, 376, 528), (597, 528, 530), (530, 528, 379), (596, 377, 525), (596, 525, 531), (531, 525, 376), (595, 380, 536), (595, 536, 537), (537, 536, 383), (594, 373, 524), (594, 524, 505), (505, 524, 366), (593, 373, 517), (593, 517, 523), (523, 517, 372), (592, 372, 520), (592, 520, 522), (522, 520, 375), (591, 379, 527), (591, 527, 529), (529, 527, 378), (590, 368, 516), (590, 516, 501), (501, 516, 364), (589, 368, 511), (589, 511, 514), (514, 511, 371), (512, 371, 513), (512, 513, 510), (510, 513, 369), (513, 371, 511), (513, 511, 509), (509, 511, 368), (588, 366, 502), (588, 502, 507), (507, 502, 365), (587, 366, 508), (587, 508, 410), (410, 508, 328), (586, 371, 512), (586, 512, 505), (505, 512, 370), (585, 375, 519), (585, 519, 521), (521, 519, 374), (466, 360, 500), (466, 500, 469), (469, 500, 358), (454, 361, 499), (454, 499, 472), (472, 499, 356), (467, 363, 498), (467, 498, 466), (466, 498, 360), (462, 358, 497), (462, 497, 452), (452, 497, 352), (465, 356, 496), (465, 496, 451), (451, 496, 353), (467, 362, 495), (467, 495, 470), (470, 495, 359), (453, 354, 494), (453, 494, 457), (457, 494, 351), (452, 352, 493), (452, 493, 447), (447, 493, 350), (622, 358, 492), (460, 622, 623), (463, 624, 620), (440, 348, 491), (440, 491, 426), (426, 491, 345), (446, 350, 490), (446, 490, 449), (449, 490, 347), (456, 352, 489), (456, 489, 444), (444, 489, 349), (414, 347, 488), (414, 488, 412), (412, 488, 329), (441, 344, 487), (441, 487, 405), (405, 487, 325), (445, 348, 486), (445, 486, 448), (448, 486, 346), (584, 395, 558), (584, 558, 485), (485, 558, 394), (419, 341, 484), (419, 484, 437), (437, 484, 336), (433, 343, 483), (433, 483, 419), (419, 483, 341), (429, 337, 482), (429, 482, 417), (417, 482, 334), (430, 336, 481), (430, 481, 416), (416, 481, 333), (435, 342, 480), (435, 480, 425), (425, 480, 339), (423, 332, 479), (423, 479, 404), (404, 479, 326), (417, 334, 478), (417, 478, 422), (422, 478, 326), (428, 338, 477), (428, 477, 418), (418, 477, 335), (418, 335, 476), (418, 476, 421), (421, 476, 328), (442, 346, 475), (442, 475, 409), (409, 475, 327), (413, 331, 474), (413, 474, 411), (411, 474, 328), (583, 364, 503), (583, 503, 473), (473, 503, 367), (407, 327, 461), (407, 461, 404), (404, 461, 324), (500, 360, 472), (500, 472, 459), (459, 472, 356), (499, 361, 471), (499, 471, 458), (458, 471, 357), (498, 363, 468), (498, 468, 454), (454, 468, 361), (497, 358, 459), (497, 459, 465), (465, 459, 356), (496, 356, 458), (496, 458, 464), (464, 458, 357), (495, 362, 469), (495, 469, 460), (460, 469, 358), (494, 354, 447), (494, 447, 446), (446, 447, 350), (493, 352, 456), (493, 456, 445), (445, 456, 348), (492, 358, 462), (492, 462, 453), (453, 462, 354), (491, 348, 444), (491, 444, 450), (450, 444, 349), (490, 350, 448), (490, 448, 439), (439, 448, 346), (489, 352, 451), (489, 451, 455), (455, 451, 353), (488, 347, 439), (488, 439, 442), (442, 439, 346), (487, 344, 426), (487, 426, 443), (443, 426, 345), (486, 348, 440), (486, 440, 438), (438, 440, 344), (582, 392, 563), (582, 563, 436), (436, 563, 337), (484, 341, 436), (484, 436, 415), (415, 436, 337), (483, 343, 432), (483, 432, 431), (431, 432, 342), (482, 337, 424), (482, 424, 428), (428, 424, 338), (481, 336, 415), (481, 415, 429), (429, 415, 337), (480, 342, 432), (480, 432, 434), (434, 432, 343), (479, 332, 416), (479, 416, 422), (422, 416, 333), (478, 334, 421), (478, 421, 408), (408, 421, 328), (477, 338, 425), (477, 425, 427), (427, 425, 339), (476, 335, 420), (476, 420, 411), (411, 420, 330), (475, 346, 438), (475, 438, 441), (441, 438, 344), (474, 331, 412), (474, 412, 410), (410, 412, 329), (581, 364, 506), (581, 506, 407), (407, 506, 327), (461, 327, 405), (461, 405, 406), (406, 405, 325), (624, 492, 621), (624, 621, 620), (625, 621, 355), (622, 492, 624), (622, 624, 623), (623, 624, 463), (355, 621, 453), (460, 623, 359), (460, 358, 622), (620, 621, 625), (576, 629, 403), (401, 631, 627), (402, 632, 628), (401, 630, 573), (575, 629, 632), (573, 626, 400), (400, 633, 576), (574, 628, 631), (631, 635, 627), (626, 641, 633), (631, 636, 639), (632, 637, 640), (630, 634, 626), (628, 640, 636), (627, 638, 630), (633, 637, 629), (671, 643, 646), (672, 645, 677), (666, 647, 643), (681, 649, 672), (684, 647, 678), (677, 648, 689), (681, 646, 642), (689, 644, 684), (648, 653, 656), (646, 650, 642), (644, 656, 652), (643, 654, 646), (649, 653, 645), (647, 651, 643), (642, 657, 649), (647, 652, 655), (655, 660, 663), (656, 661, 664), (654, 658, 650), (652, 664, 660), (651, 662, 654), (657, 661, 653), (655, 659, 651), (650, 665, 657), (665, 662, 664), (640, 686, 636), (687, 685, 686), (688, 684, 685), (634, 669, 683), (683, 670, 682), (682, 671, 681), (637, 687, 640), (675, 688, 687), (676, 689, 688), (636, 680, 639), (686, 679, 680), (685, 678, 679), (634, 674, 641), (683, 673, 674), (682, 672, 673), (635, 680, 668), (668, 679, 667), (667, 678, 666), (641, 675, 637), (674, 676, 675), (673, 677, 676), (638, 668, 669), (669, 667, 670), (670, 666, 671), (633, 629, 576), (574, 631, 401), (575, 632, 402), (627, 630, 401), (403, 629, 575), (630, 626, 573), (626, 633, 400), (402, 628, 574), (639, 635, 631), (634, 641, 626), (628, 636, 631), (629, 637, 632), (638, 634, 630), (632, 640, 628), (635, 638, 627), (641, 637, 633), (666, 643, 671), (649, 645, 672), (678, 647, 666), (642, 649, 681), (644, 647, 684), (645, 648, 677), (671, 646, 681), (648, 644, 689), (645, 653, 648), (654, 650, 646), (648, 656, 644), (651, 654, 643), (657, 653, 649), (655, 651, 647), (650, 657, 642), (644, 652, 647), (652, 660, 655), (653, 661, 656), (662, 658, 654), (656, 664, 652), (659, 662, 651), (665, 661, 657), (663, 659, 655), (658, 665, 650), (663, 660, 659), (662, 665, 658), (665, 664, 661), (664, 659, 660), (659, 664, 662), (687, 686, 640), (688, 685, 687), (689, 684, 688), (638, 669, 634), (669, 670, 683), (670, 671, 682), (675, 687, 637), (676, 688, 675), (677, 689, 676), (686, 680, 636), (685, 679, 686), (684, 678, 685), (683, 674, 634), (682, 673, 683), (681, 672, 682), (639, 680, 635), (680, 679, 668), (679, 678, 667), (674, 675, 641), (673, 676, 674), (672, 677, 673), (635, 668, 638), (668, 667, 669), (667, 666, 670)])
me_cylinder.polygons.foreach_set('material_index', [0, 1, 0, 0, 0, 0, 0, 0, 0, 1, 1, 0, 1, 0, 1, 1, 0, 0, 0, 0, 1, 0, 0, 1, 1, 0, 0, 0, 0, 1, 1, 2, 1, 1, 1, 0, 0, 1, 0, 1, 1, 1, 0, 0, 0, 0, 1, 0, 0, 1, 0, 0, 1, 1, 0, 0, 0, 0, 0, 0, 1, 0, 0, 0, 0, 0, 0, 0, 0, 0, 0, 0, 0, 0, 0, 0, 0, 0, 0, 0, 0, 0, 0, 0, 0, 0, 0, 0, 0, 0, 0, 0, 0, 0, 0, 0, 0, 0, 0, 0, 0, 0, 0, 0, 1, 0, 0, 0, 0, 0, 0, 0, 0, 0, 0, 0, 0, 0, 0, 0, 0, 0, 0, 0, 0, 0, 0, 0, 0, 0, 1, 0, 0, 0, 0, 0, 0, 0, 0, 0, 0, 0, 0, 0, 0, 0, 0, 0, 0, 0, 0, 0, 0, 0, 0, 0, 0, 0, 0, 0, 0, 0, 0, 0, 0, 0, 0, 0, 0, 0, 0, 0, 0, 0, 0, 0, 0, 0, 0, 0, 0, 0, 0, 0, 0, 0, 0, 0, 0, 0, 0, 0, 0, 0, 0, 0, 0, 0, 0, 0, 0, 0, 0, 0, 0, 0, 0, 0, 0, 0, 0, 0, 0, 0, 0, 0, 0, 0, 0, 0, 0, 0, 0, 0, 0, 0, 0, 0, 0, 0, 0, 0, 0, 0, 1, 0, 0, 0, 0, 0, 0, 0, 0, 0, 1, 1, 1, 0, 0, 0, 0, 0, 0, 0, 0, 0, 0, 0, 0, 0, 0, 0, 0, 0, 0, 0, 0, 0, 0, 0, 0, 0, 0, 0, 0, 0, 0, 0, 0, 1, 0, 0, 0, 0, 0, 0, 0, 0, 0, 0, 0, 0, 0, 0, 0, 0, 0, 0, 0, 0, 0, 0, 0, 0, 0, 0, 0, 0, 0, 0, 0, 0, 0, 0, 0, 0, 0, 0, 0, 0, 0, 0, 0, 0, 0, 0, 0, 0, 0, 0, 0, 0, 0, 0, 0, 0, 0, 0, 0, 0, 0, 0, 0, 0, 0, 0, 0, 0, 0, 0, 0, 0, 0, 0, 0, 0, 0, 0, 0, 0, 0, 0, 1, 1, 0, 0, 0, 0, 0, 0, 0, 0, 0, 1, 0, 0, 1, 0, 0, 0, 0, 0, 0, 1, 1, 0, 1, 1, 0, 0, 0, 0, 0, 0, 1, 2, 2, 1, 0, 0, 0, 0, 0, 1, 1, 0, 0, 0, 0, 1, 1, 1, 0, 0, 0, 0, 0, 0, 0, 1, 1, 0, 0, 0, 0, 1, 1, 0, 0, 0, 0, 0, 0, 1, 1, 1, 1, 0, 0, 1, 1, 0, 0, 1, 1, 1, 1, 0, 0, 0, 0, 0, 0, 0, 0, 0, 0, 0, 0, 0, 1, 1, 1, 1, 1, 1, 0, 0, 0, 0, 1, 1, 0, 1, 1, 0, 0, 0, 0, 0, 0, 1, 1, 0, 1, 0, 0, 0, 0, 0, 1, 0, 0, 0, 0, 0, 0, 0, 0, 1, 1, 0, 0, 0, 0, 0, 0, 0, 0, 0, 0, 0, 1, 1, 1, 1, 0, 0, 0, 0, 0, 0, 0, 1, 1, 1, 1, 0, 0, 0, 0, 2, 1, 1, 1, 0, 0, 0, 1, 1, 0, 0, 0, 0, 2, 2, 2, 2, 2, 2, 1, 1, 1, 2, 0, 0, 0, 0, 0, 0, 0, 0, 0, 0, 0, 0, 0, 0, 0, 0, 0, 0, 0, 0, 0, 0, 0, 0, 0, 0, 0, 0, 0, 0, 0, 0, 0, 0, 0, 0, 0, 0, 0, 0, 0, 0, 0, 0, 0, 0, 0, 0, 0, 0, 0, 0, 0, 0, 0, 0, 0, 0, 0, 0, 0, 0, 0, 0, 0, 0, 0, 0, 0, 0, 0, 0, 0, 0, 0, 0, 0, 0, 0, 0, 0, 0, 0, 0, 0, 0, 0, 0, 0, 0, 0, 0, 0, 0, 0, 0, 0, 0, 0, 0, 0, 0, 0, 0, 0, 0, 0, 0, 0, 0, 0, 0, 0, 0, 0, 0, 0, 0, 0, 0, 0, 0, 0, 0, 0, 0, 0, 0, 0, 0, 0, 0, 0, 0, 0, 1, 0, 0, 0, 0, 0, 0, 0, 1, 1, 0, 1, 0, 1, 1, 0, 0, 0, 0, 1, 0, 0, 1, 1, 0, 0, 0, 0, 1, 1, 2, 1, 1, 1, 0, 0, 1, 0, 1, 1, 1, 0, 0, 0, 0, 1, 0, 0, 1, 0, 0, 1, 1, 0, 0, 0, 0, 0, 0, 1, 0, 0, 0, 0, 0, 0, 0, 0, 0, 0, 0, 0, 0, 0, 0, 0, 0, 0, 0, 0, 0, 0, 0, 0, 0, 0, 0, 0, 0, 0, 0, 0, 0, 0, 0, 0, 0, 0, 0, 0, 0, 0, 0, 1, 0, 0, 0, 0, 0, 0, 0, 0, 0, 0, 0, 0, 0, 0, 0, 0, 0, 0, 0, 0, 0, 0, 0, 0, 0, 1, 0, 0, 0, 0, 0, 0, 0, 0, 0, 0, 0, 0, 0, 0, 0, 0, 0, 0, 0, 0, 0, 0, 0, 0, 0, 0, 0, 0, 0, 0, 0, 0, 0, 0, 0, 0, 0, 0, 0, 0, 0, 0, 0, 0, 0, 0, 0, 0, 0, 0, 0, 0, 0, 0, 0, 0, 0, 0, 0, 0, 0, 0, 0, 0, 0, 0, 0, 0, 0, 0, 0, 0, 0, 0, 0, 0, 0, 0, 0, 0, 0, 0, 0, 0, 0, 0, 0, 0, 0, 0, 0, 0, 0, 0, 0, 0, 0, 0, 0, 0, 0, 0, 0, 1, 0, 0, 0, 0, 0, 0, 0, 0, 0, 1, 1, 1, 0, 0, 0, 0, 0, 0, 0, 0, 0, 0, 0, 0, 0, 0, 0, 0, 0, 0, 0, 0, 0, 0, 0, 0, 0, 0, 0, 0, 0, 0, 0, 0, 1, 0, 0, 0, 0, 0, 0, 0, 0, 0, 0, 0, 0, 0, 0, 0, 0, 0, 0, 0, 0, 0, 0, 0, 0, 0, 0, 0, 0, 0, 0, 0, 0, 0, 0, 0, 0, 0, 0, 0, 0, 0, 0, 0, 0, 0, 0, 0, 0, 0, 0, 0, 0, 0, 0, 0, 0, 0, 0, 0, 0, 0, 0, 0, 0, 0, 0, 0, 0, 0, 0, 0, 0, 0, 0, 0, 0, 0, 0, 0, 0, 0, 0, 1, 1, 0, 0, 0, 0, 0, 0, 0, 0, 0, 1, 0, 0, 1, 0, 0, 0, 0, 0, 0, 1, 1, 0, 1, 1, 0, 0, 0, 0, 0, 0, 1, 2, 2, 1, 0, 0, 0, 0, 0, 1, 1, 0, 0, 0, 0, 1, 1, 1, 0, 0, 0, 0, 0, 0, 0, 1, 1, 0, 0, 0, 0, 1, 1, 0, 0, 0, 0, 0, 0, 1, 1, 1, 1, 0, 0, 1, 1, 0, 0, 1, 1, 1, 1, 0, 0, 0, 0, 0, 0, 0, 0, 0, 0, 0, 0, 0, 1, 1, 1, 1, 1, 1, 0, 0, 0, 0, 1, 1, 0, 1, 1, 0, 0, 0, 0, 0, 0, 1, 1, 0, 1, 0, 0, 0, 0, 0, 1, 0, 0, 0, 0, 0, 0, 0, 0, 1, 1, 0, 0, 0, 0, 0, 0, 0, 0, 0, 0, 0, 1, 1, 1, 1, 0, 0, 0, 0, 0, 0, 0, 1, 1, 1, 1, 0, 0, 0, 0, 2, 1, 1, 1, 0, 0, 0, 1, 1, 0, 0, 0, 0, 2, 2, 2, 2, 2, 2, 1, 1, 1, 2, 0, 0, 0, 0, 0, 0, 0, 0, 0, 0, 0, 0, 0, 0, 0, 0, 0, 0, 0, 0, 0, 0, 0, 0, 0, 0, 0, 0, 0, 0, 0, 0, 0, 0, 0, 0, 0, 0, 0, 0, 0, 0, 0, 0, 0, 0, 0, 0, 0, 0, 0, 0, 0, 0, 0, 0, 0, 0, 0, 0, 0, 0, 0, 0, 0, 0, 0, 0, 0, 0, 0, 0, 0, 0, 0, 0, 0, 0, 0, 0, 0, 0, 0, 0, 0, 0, 0, 0, 0, 0, 0, 0, 0, 0, 0, 0, 0, 0, 0, 0, 0, 0, 0, 0, 0, 0, 0, 0, 0, 0, 0, 0, 0, 0, 0, 0, 0, 0, 0, 0, 0, 0, 0, 0, 0, 0, 0, 0, 0, 0, 0, 0, 0, 0])
me_cylinder.materials.append(mat_manmat_base)
me_cylinder.materials.append(mat_manmat_2)
me_cylinder.materials.append(mat_manmat_3)
me_cylinder.use_remesh_preserve_volume = False
me_cylinder.use_remesh_preserve_attributes = False
me_cylinder.use_mirror_vertex_groups = False
me_cylinder.update()
arm_armature = bpy.data.armatures.new('Armature')  # bones are not reproduced

# ---- objects
ob_armature = bpy.data.objects.new('Armature', arm_armature)
ob_cylinder = bpy.data.objects.new('Cylinder', me_cylinder)

# ---- transforms, parenting, visibility, modifiers, constraints
ob_armature.location = (0.0, -0.3302, 2.398)
ob_armature.lineart.crease_threshold = 0.0
ob_cylinder.parent = ob_armature
ob_cylinder.matrix_parent_inverse = Matrix(((1.0, 0.0, 0.0, -0.0), (0.0, 1.0, 0.0, 0.3302), (0.0, 0.0, 1.0, -2.398), (0.0, 0.0, 0.0, 1.0)))
ob_cylinder.location = (0.0, 0.0, 0.0)
ob_cylinder.lineart.crease_threshold = 0.0
_vg = ob_cylinder.vertex_groups.new(name='Bone')
for _i, _w in zip([0, 1, 2, 3, 4, 5, 6, 7, 21, 22, 60, 61, 62, 63, 65, 66, 67, 69, 70, 71, 73, 74, 75, 76, 78, 79, 85, 88, 102, 109, 110, 112, 113, 114, 115, 117, 118, 123, 124, 138, 140, 143, 144, 217, 223, 224, 324, 325, 326, 327, 328, 329, 330, 331, 332, 333, 334, 335, 337, 338, 339, 345, 347, 365, 366, 404, 405, 406, 407, 408, 410, 411, 412, 413, 414, 416, 417, 418, 420, 421, 422, 423, 424, 425, 427, 428, 429, 430, 439, 442, 443, 461, 473, 474, 476, 477, 478, 479, 481, 482, 487, 488, 502, 504, 507, 508, 581, 587, 588], [0.2752, 0.008186, 0.443, 0.05981, 0.458, 0.2273, 0.005965, 0.009009, 0.01903, 0.05688, 0.6331, 0.09279, 0.0697, 0.2657, 0.1865, 0.6155, 0.1908, 0.2285, 0.253, 0.2065, 0.5336, 0.5972, 0.01475, 0.005656, 0.09406, 0.1212, 0.01861, 0.0336, 0.1986, 0.01843, 0.5146, 0.5586, 0.08249, 0.5437, 0.6515, 0.07594, 0.1103, 0.09171, 0.07158, 0.03707, 0.01533, 0.1198, 0.2027, 0.06375, 0.06905, 0.1231, 0.7197, 0.2822, 0.2752, 0.008186, 0.443, 0.05981, 0.6326, 0.4075, 0.2294, 0.458, 0.2273, 0.2072, 0.005965, 0.009009, 0.003933, 0.0347, 0.05277, 0.01903, 0.05688, 0.6331, 0.09279, 0.5545, 0.0697, 0.2657, 0.1865, 0.6156, 0.1908, 0.59, 0.1636, 0.2285, 0.253, 0.2065, 0.4847, 0.5336, 0.5972, 0.6774, 0.01475, 0.005656, 0.07767, 0.09406, 0.1212, 0.07196, 0.01861, 0.0336, 0.1882, 0.1986, 0.01843, 0.5146, 0.5586, 0.08249, 0.5437, 0.6515, 0.07594, 0.1103, 0.09171, 0.07158, 0.03707, 0.01533, 0.1198, 0.2027, 0.06375, 0.06905, 0.1231]): _vg.add([_i], _w, 'REPLACE')
_vg = ob_cylinder.vertex_groups.new(name='Bone.001')
for _i, _w in zip([1, 3, 10, 11, 12, 13, 14, 15, 61, 64, 67, 77, 84, 85, 86, 87, 88, 89, 90, 91, 92, 93, 94, 95, 96, 98, 110, 111, 122, 123, 124, 125, 126, 127, 129, 130, 256, 325, 327, 329, 331, 344, 345, 346, 347, 348, 349, 350, 351, 352, 353, 354, 355, 405, 409, 412, 413, 414, 426, 438, 439, 440, 441, 442, 443, 444, 445, 446, 447, 448, 449, 450, 451, 452, 453, 455, 456, 457, 474, 475, 486, 487, 488, 489, 490, 491, 493, 494, 621], [0.03226, 0.06443, 0.5673, 0.517, 0.2287, 0.1631, 0.05233, 0.05002, 0.06892, 0.01567, 0.1169, 0.5879, 0.5778, 0.5077, 0.5623, 0.1427, 0.1837, 0.2816, 0.1906, 0.1355, 0.07573, 0.501, 0.06493, 0.05172, 0.0542, 0.1158, 0.02812, 0.1488, 0.546, 0.1794, 0.2331, 0.1459, 0.3149, 0.5332, 0.09907, 0.08029, 0.002162, 0.03728, 0.03226, 0.06443, 0.105, 0.5673, 0.5885, 0.517, 0.5221, 0.2287, 0.3158, 0.1631, 0.1674, 0.05233, 0.08674, 0.05002, 0.05066, 0.06892, 0.01567, 0.1169, 0.03724, 0.2103, 0.5879, 0.5778, 0.5077, 0.5623, 0.1427, 0.1837, 0.1398, 0.2816, 0.1906, 0.1355, 0.07573, 0.501, 0.4371, 0.5283, 0.06493, 0.05172, 0.0542, 0.1805, 0.1158, 0.08588, 0.02812, 0.1488, 0.546, 0.1794, 0.2331, 0.1459, 0.3149, 0.5332, 0.09907, 0.08029, 0.002162]): _vg.add([_i], _w, 'REPLACE')
_vg = ob_cylinder.vertex_groups.new(name='Bone.002')
for _i, _w in zip([10, 11, 12, 13, 14, 15, 16, 17, 18, 19, 67, 77, 84, 85, 86, 87, 88, 89, 90, 91, 92, 93, 94, 95, 96, 97, 98, 99, 100, 101, 103, 104, 105, 106, 107, 108, 111, 122, 123, 124, 125, 126, 127, 128, 129, 130, 131, 132, 133, 134, 135, 136, 256, 257, 258, 259, 331, 344, 345, 346, 347, 348, 349, 350, 351, 352, 353, 354, 355, 356, 357, 358, 359, 360, 361, 362, 363, 412, 414, 426, 438, 439, 440, 441, 442, 443, 444, 445, 446, 447, 448, 449, 450, 451, 452, 453, 454, 455, 456, 457, 458, 459, 460, 462, 463, 464, 465, 466, 467, 468, 469, 470, 471, 472, 475, 486, 487, 488, 489, 490, 491, 492, 493, 494, 495, 496, 497, 498, 499, 500, 620, 621, 622, 623, 624, 625], [0.1303, 0.1546, 0.7163, 0.792, 0.9348, 0.9352, 0.9971, 0.9978, 0.9984, 0.9987, 0.03673, 0.1534, 0.147, 0.2177, 0.3006, 0.01659, 0.05615, 0.6584, 0.7616, 0.821, 0.9021, 0.3667, 0.9204, 0.9341, 0.9298, 0.9981, 0.8561, 0.9958, 0.9975, 0.9977, 0.9799, 0.989, 0.9986, 0.999, 0.9983, 0.9979, 0.02421, 0.3234, 0.0461, 0.08949, 0.8223, 0.569, 0.3559, 0.9786, 0.8754, 0.8958, 0.9984, 0.9868, 0.9889, 0.999, 0.9973, 0.9982, 0.9663, 0.9923, 0.9969, 0.9921, 0.02652, 0.1303, 0.1666, 0.1546, 0.1856, 0.7163, 0.6018, 0.792, 0.784, 0.9348, 0.8917, 0.9352, 0.9344, 0.9971, 0.9947, 0.9978, 0.9969, 0.9984, 0.9974, 0.9987, 0.9991, 0.03673, 0.07593, 0.1534, 0.147, 0.2177, 0.3006, 0.01659, 0.05615, 0.02867, 0.6584, 0.7616, 0.821, 0.9021, 0.3667, 0.4441, 0.3287, 0.9204, 0.9341, 0.9298, 0.9981, 0.7735, 0.8561, 0.8888, 0.9958, 0.9975, 0.9977, 0.9799, 0.9953, 0.9798, 0.989, 0.9986, 0.999, 0.9988, 0.9983, 0.9987, 0.9961, 0.9979, 0.02421, 0.3234, 0.0461, 0.08949, 0.8223, 0.569, 0.3559, 0.9786, 0.8754, 0.8958, 0.9984, 0.9868, 0.9889, 0.999, 0.9973, 0.9982, 0.9885, 0.9663, 0.9923, 0.9969, 0.9921, 0.9715]): _vg.add([_i], _w, 'REPLACE')
_vg = ob_cylinder.vertex_groups.new(name='Bone.004')
for _i, _w in zip([0, 1, 2, 3, 4, 5, 10, 11, 12, 13, 20, 21, 22, 23, 24, 25, 26, 27, 60, 61, 62, 63, 64, 65, 66, 67, 69, 70, 73, 74, 77, 84, 85, 86, 87, 88, 89, 90, 91, 93, 102, 109, 110, 111, 112, 114, 115, 122, 123, 124, 126, 127, 137, 138, 139, 140, 141, 142, 143, 144, 145, 147, 148, 149, 150, 151, 152, 159, 160, 217, 219, 222, 223, 224, 225, 226, 228, 229, 230, 324, 325, 330, 331, 345, 347, 349, 404, 405, 406, 411, 412, 413, 414, 420, 423, 426, 439, 443, 449, 450, 461, 474, 487, 488, 490], [0.5214, 0.8814, 0.2743, 0.7842, 0.05749, 0.03346, 0.2753, 0.2792, 0.04304, 0.01678, 0.8783, 0.2409, 0.1754, 0.7629, 0.54, 0.03774, 0.05688, 0.3106, 0.2375, 0.7209, 0.8421, 0.433, 0.9423, 0.6044, 0.137, 0.5242, 0.003662, 0.05026, 0.1219, 0.184, 0.2029, 0.2515, 0.1869, 0.1202, 0.7737, 0.6751, 0.03952, 0.02795, 0.003481, 0.1055, 0.7131, 0.8397, 0.2689, 0.7894, 0.0645, 0.1613, 0.1045, 0.112, 0.5429, 0.5385, 0.07153, 0.08362, 0.6879, 0.1594, 0.9773, 0.3548, 0.09176, 0.9242, 0.5322, 0.3972, 0.1669, 0.518, 0.1252, 0.06836, 0.6172, 0.0762, 0.7475, 0.07218, 0.06126, 0.7371, 0.9662, 0.2118, 0.6719, 0.4549, 0.9123, 0.2597, 0.005355, 0.02609, 0.02229, 0.09495, 0.3286, 0.07121, 0.1965, 0.1008, 0.1146, 0.01985, 0.004586, 0.0913, 0.2054, 0.01409, 0.07873, 0.1216, 0.2608, 0.00905, 0.04395, 0.01819, 0.03995, 0.3151, 0.04695, 0.05986, 0.04626, 0.0513, 0.1344, 0.04306, 0.003115]): _vg.add([_i], _w, 'REPLACE')
_vg = ob_cylinder.vertex_groups.new(name='Bone.006')
for _i, _w in zip([0, 2, 3, 20, 21, 22, 23, 24, 25, 26, 27, 28, 29, 30, 31, 32, 33, 34, 35, 36, 37, 38, 39, 60, 62, 63, 65, 66, 73, 74, 109, 110, 112, 114, 137, 138, 140, 141, 142, 143, 144, 145, 146, 147, 148, 149, 150, 151, 152, 153, 154, 155, 156, 157, 158, 159, 160, 161, 162, 163, 164, 165, 166, 167, 168, 169, 170, 171, 172, 173, 174, 175, 176, 181, 183, 184, 217, 221, 222, 223, 224, 225, 226, 227, 228, 229, 230, 231, 232, 233, 234, 236, 237, 238, 240, 241, 242], [0.138, 0.1508, 0.03995, 0.1134, 0.7147, 0.7479, 0.2118, 0.4579, 0.9541, 0.9356, 0.6813, 0.9804, 0.982, 0.9926, 0.9945, 0.9918, 0.974, 0.9831, 0.996, 0.09484, 0.1721, 0.121, 0.08019, 0.009292, 0.06135, 0.2005, 0.131, 0.03748, 0.05946, 0.05465, 0.08701, 0.04095, 0.001329, 0.06685, 0.2921, 0.7821, 0.598, 0.8871, 0.02365, 0.3152, 0.3329, 0.8316, 0.9874, 0.4818, 0.8667, 0.931, 0.3691, 0.9157, 0.2484, 0.9905, 0.9887, 0.9994, 0.9901, 0.9722, 0.9847, 0.914, 0.9137, 0.9893, 0.9746, 0.9969, 0.9958, 0.998, 0.9993, 0.9979, 0.9959, 0.09633, 0.1697, 0.05998, 0.07673, 0.9337, 0.9125, 0.8429, 0.8771, 0.03337, 0.016, 0.06862, 0.1795, 0.9966, 0.7631, 0.2226, 0.3811, 0.08701, 0.7363, 0.9997, 0.9682, 0.9499, 0.9534, 0.9428, 0.9983, 0.999, 0.9965, 0.8469, 0.9472, 0.9113, 0.03008, 0.007403, 0.06448]): _vg.add([_i], _w, 'REPLACE')
_vg = ob_cylinder.vertex_groups.new(name='Bone.008')
for _i, _w in zip([33, 36, 37, 38, 39, 40, 41, 42, 43, 44, 45, 46, 47, 162, 169, 170, 171, 172, 173, 174, 175, 176, 177, 178, 179, 180, 181, 182, 183, 184, 185, 186, 187, 188, 189, 190, 191, 192, 231, 235, 236, 237, 238, 239, 240, 241, 242, 243, 244, 245, 246], [0.001785, 0.9052, 0.8279, 0.879, 0.9198, 0.9907, 0.9854, 0.9912, 0.9934, 1.0, 1.0, 1.0, 1.0, 0.0006148, 0.9037, 0.8302, 0.94, 0.9233, 0.06627, 0.0875, 0.1571, 0.1229, 0.9921, 0.988, 0.9964, 0.9928, 0.9583, 0.9755, 0.967, 0.9314, 1.0, 1.0, 1.0, 1.0, 1.0, 0.9997, 0.9996, 1.0, 0.05722, 0.9831, 0.1531, 0.05282, 0.0887, 0.9998, 0.96, 0.9713, 0.9355, 1.0, 0.9996, 0.9997, 1.0]): _vg.add([_i], _w, 'REPLACE')
_vg = ob_cylinder.vertex_groups.new(name='Bone.005')
for _i, _w in zip([60, 61, 66, 67, 77, 85, 102, 110, 123, 124, 126, 324, 325, 326, 327, 328, 329, 330, 331, 333, 334, 344, 345, 346, 347, 348, 349, 350, 364, 365, 366, 367, 368, 369, 370, 371, 404, 405, 406, 407, 408, 409, 410, 411, 412, 413, 414, 416, 417, 420, 421, 422, 423, 426, 438, 439, 440, 441, 442, 443, 444, 445, 446, 448, 449, 450, 461, 473, 474, 475, 476, 478, 479, 486, 487, 488, 490, 491, 501, 502, 503, 504, 505, 506, 507, 508, 509, 511, 512, 513, 514, 515, 516, 523, 524, 581, 583, 586, 587, 588, 589, 590, 592, 593, 594], [0.004586, 0.0913, 0.01409, 0.07873, 0.01819, 0.03995, 0.04626, 0.0513, 0.1344, 0.04306, 0.003115, 0.09495, 0.3286, 0.5214, 0.8814, 0.2743, 0.7842, 0.07121, 0.1965, 0.05749, 0.03346, 0.2753, 0.1008, 0.2792, 0.1146, 0.04304, 0.01985, 0.01678, 0.8783, 0.2409, 0.1754, 0.7629, 0.54, 0.03774, 0.05688, 0.3106, 0.2375, 0.7209, 0.2054, 0.8421, 0.433, 0.9423, 0.6044, 0.137, 0.5242, 0.1216, 0.2608, 0.003661, 0.05026, 0.00905, 0.1219, 0.184, 0.04395, 0.2029, 0.2515, 0.1869, 0.1202, 0.7737, 0.6751, 0.3151, 0.03952, 0.02795, 0.003481, 0.1055, 0.04695, 0.05986, 0.7131, 0.8397, 0.2689, 0.7894, 0.0645, 0.1613, 0.1045, 0.112, 0.5429, 0.5385, 0.07153, 0.08362, 0.6879, 0.1594, 0.9773, 0.3548, 0.09176, 0.9242, 0.5322, 0.3972, 0.1669, 0.518, 0.1252, 0.06836, 0.6172, 0.0762, 0.7475, 0.07218, 0.06126, 0.7371, 0.9662, 0.2118, 0.6719, 0.4549, 0.9123, 0.2597, 0.005355, 0.02609, 0.02229]): _vg.add([_i], _w, 'REPLACE')
_vg = ob_cylinder.vertex_groups.new(name='Bone.007')
for _i, _w in zip([326, 328, 329, 364, 365, 366, 367, 368, 369, 370, 371, 372, 373, 374, 375, 376, 377, 378, 379, 380, 381, 382, 383, 404, 407, 408, 410, 411, 421, 422, 473, 474, 476, 478, 501, 502, 504, 505, 506, 507, 508, 509, 510, 511, 512, 513, 514, 515, 516, 517, 518, 519, 520, 521, 522, 523, 524, 525, 526, 527, 528, 529, 530, 531, 532, 533, 534, 535, 536, 537, 538, 539, 540, 545, 547, 548, 581, 585, 586, 587, 588, 589, 590, 591, 592, 593, 594, 595, 596, 597, 598, 600, 601, 602, 604, 605, 606], [0.138, 0.1508, 0.03995, 0.1134, 0.7147, 0.7479, 0.2118, 0.4579, 0.9541, 0.9356, 0.6813, 0.9804, 0.982, 0.9926, 0.9945, 0.9918, 0.974, 0.9831, 0.996, 0.09484, 0.1721, 0.121, 0.08019, 0.009292, 0.06135, 0.2005, 0.131, 0.03748, 0.05946, 0.05465, 0.08701, 0.04095, 0.001329, 0.06685, 0.2921, 0.7821, 0.598, 0.8871, 0.02365, 0.3152, 0.3329, 0.8316, 0.9874, 0.4818, 0.8667, 0.931, 0.3691, 0.9157, 0.2484, 0.9905, 0.9887, 0.9994, 0.9901, 0.9722, 0.9847, 0.914, 0.9137, 0.9893, 0.9746, 0.9969, 0.9958, 0.998, 0.9993, 0.9979, 0.9959, 0.09633, 0.1697, 0.05998, 0.07673, 0.9337, 0.9125, 0.8429, 0.8771, 0.03337, 0.016, 0.06862, 0.1795, 0.9966, 0.7631, 0.2226, 0.3811, 0.08701, 0.7363, 0.9997, 0.9682, 0.9499, 0.9534, 0.9428, 0.9983, 0.999, 0.9965, 0.8469, 0.9472, 0.9113, 0.03008, 0.007403, 0.06448]): _vg.add([_i], _w, 'REPLACE')
_vg = ob_cylinder.vertex_groups.new(name='Bone.009')
for _i, _w in zip([377, 380, 381, 382, 383, 384, 385, 386, 387, 388, 389, 390, 391, 526, 533, 534, 535, 536, 537, 538, 539, 540, 541, 542, 543, 544, 545, 546, 547, 548, 549, 550, 551, 552, 553, 554, 555, 556, 595, 599, 600, 601, 602, 603, 604, 605, 606, 607, 608, 609, 610], [0.001786, 0.9052, 0.8279, 0.879, 0.9198, 0.9907, 0.9854, 0.9912, 0.9934, 1.0, 1.0, 1.0, 1.0, 0.0006149, 0.9037, 0.8302, 0.94, 0.9233, 0.06627, 0.0875, 0.1571, 0.1229, 0.9921, 0.988, 0.9964, 0.9928, 0.9583, 0.9755, 0.967, 0.9314, 1.0, 1.0, 1.0, 1.0, 1.0, 0.9997, 0.9996, 1.0, 0.05722, 0.9831, 0.1531, 0.05281, 0.0887, 0.9998, 0.96, 0.9713, 0.9355, 1.0, 0.9996, 0.9997, 1.0]): _vg.add([_i], _w, 'REPLACE')
_vg = ob_cylinder.vertex_groups.new(name='Bone.003')
for _i, _w in zip([0, 2, 4, 5, 6, 7, 8, 9, 48, 49, 53, 60, 63, 65, 66, 68, 69, 70, 71, 72, 73, 74, 75, 76, 78, 79, 81, 82, 83, 110, 112, 113, 114, 115, 116, 117, 118, 120, 143, 144, 193, 195, 196, 199, 200, 206, 207, 218, 224, 247, 248, 249, 250, 324, 326, 328, 330, 331, 332, 333, 334, 335, 336, 337, 338, 339, 340, 341, 342, 343, 392, 393, 397, 404, 408, 410, 411, 413, 415, 416, 417, 418, 419, 420, 421, 422, 423, 424, 425, 427, 428, 429, 430, 432, 434, 435, 436, 437, 474, 476, 477, 478, 479, 480, 481, 482, 484, 507, 508, 557, 559, 560, 563, 564, 570, 571, 582, 588, 611, 612, 613, 614], [0.05326, 0.102, 0.4429, 0.6712, 0.7045, 0.7031, 0.01712, 0.03327, 0.1617, 0.2565, 0.0315, 0.06662, 0.08875, 0.01257, 0.1398, 0.9213, 0.7225, 0.6401, 0.7225, 0.07349, 0.2587, 0.1503, 0.672, 0.7716, 0.7877, 0.7874, 0.07568, 0.2667, 0.1748, 0.05911, 0.3156, 0.8263, 0.2123, 0.203, 0.5302, 0.8872, 0.7735, 0.7484, 0.001669, 0.04874, 0.2022, 0.06738, 0.003033, 0.3595, 0.5126, 0.1109, 0.06157, 0.0567, 0.01948, 0.08114, 0.001626, 0.4039, 0.1207, 0.07123, 0.05326, 0.102, 0.1636, 0.01543, 0.7267, 0.4429, 0.6712, 0.728, 0.9613, 0.7045, 0.7031, 0.7886, 0.09043, 0.01712, 0.03327, 0.09285, 0.1617, 0.2565, 0.0315, 0.06662, 0.08875, 0.01257, 0.1398, 0.07336, 0.9213, 0.7225, 0.6401, 0.7225, 0.07349, 0.4217, 0.2587, 0.1503, 0.2131, 0.672, 0.7716, 0.833, 0.7877, 0.7874, 0.9043, 0.07568, 0.5824, 0.2667, 0.1748, 0.8367, 0.05911, 0.3156, 0.8263, 0.2123, 0.203, 0.5302, 0.8872, 0.7735, 0.7484, 0.001669, 0.04874, 0.2022, 0.06738, 0.003033, 0.3595, 0.5126, 0.1109, 0.06157, 0.0567, 0.01948, 0.08114, 0.001626, 0.4039, 0.1207]): _vg.add([_i], _w, 'REPLACE')
_vg = ob_cylinder.vertex_groups.new(name='Bone.010')
for _i, _w in zip([5, 6, 7, 8, 9, 48, 49, 50, 51, 52, 53, 54, 68, 70, 72, 75, 76, 78, 79, 80, 81, 82, 83, 113, 116, 118, 119, 120, 121, 193, 194, 195, 196, 197, 198, 199, 200, 201, 203, 204, 205, 206, 207, 208, 216, 218, 220, 247, 248, 249, 250, 251, 253, 255, 339, 340, 341, 342, 343, 394, 395, 419, 425, 427, 431, 432, 433, 434, 435, 437, 480, 483, 484, 485, 558, 559, 562, 584, 614], [0.0003469, 0.2339, 0.2028, 0.6108, 0.4639, 0.7396, 0.5922, 0.254, 0.1269, 0.519, 0.4813, 0.05332, 0.05935, 1.591e-05, 0.5983, 0.2432, 0.123, 0.07249, 0.058, 0.5673, 0.4888, 0.5756, 0.801, 0.03846, 0.2775, 0.0709, 0.6083, 0.2035, 0.428, 0.6668, 0.1879, 0.5526, 0.8421, 0.0217, 0.2834, 0.5706, 0.3806, 0.4976, 0.09587, 0.1541, 0.06674, 0.6255, 0.7388, 0.1751, 0.05279, 0.8843, 0.33, 0.6956, 0.2139, 0.4991, 0.6383, 0.7427, 0.03563, 0.02813, 0.07624, 0.4113, 0.08126, 0.08706, 0.3627, 0.01923, 0.002301, 0.1862, 0.03622, 0.01274, 0.1005, 0.1821, 0.4415, 0.1739, 0.04256, 0.0782, 0.1115, 0.1998, 0.02204, 0.05283, 0.01165, 0.007884, 0.05076, 0.05644, 0.01713]): _vg.add([_i], _w, 'REPLACE')
_vg = ob_cylinder.vertex_groups.new(name='Bone.012')
for _i, _w in zip([7, 8, 9, 48, 49, 50, 51, 52, 53, 54, 55, 56, 57, 58, 59, 72, 75, 80, 81, 82, 116, 119, 121, 193, 194, 195, 196, 197, 198, 199, 200, 201, 202, 203, 204, 205, 206, 207, 208, 209, 210, 211, 212, 213, 214, 215, 216, 218, 220, 247, 248, 249, 250, 251, 252, 253, 254, 255, 260, 261, 262, 263, 264, 265, 266, 267, 268, 269, 270, 271, 272, 273, 274, 275, 340, 343, 432, 433, 434, 483], [0.01501, 0.2653, 0.387, 0.08779, 0.1246, 0.6979, 0.8362, 0.4593, 0.4729, 0.9438, 0.9776, 0.9886, 0.9963, 0.9985, 0.9948, 0.1219, 0.01666, 0.3014, 0.2096, 0.09657, 0.0531, 0.1425, 0.4964, 0.1151, 0.7703, 0.3435, 0.1164, 0.9561, 0.6381, 0.0494, 0.06362, 0.4785, 0.9792, 0.8934, 0.8406, 0.9296, 0.2509, 0.1947, 0.8131, 0.9935, 0.9983, 0.9985, 0.9909, 0.9728, 0.9944, 0.979, 0.9377, 0.0406, 0.5945, 0.2165, 0.7463, 0.06665, 0.1976, 0.239, 0.9915, 0.9521, 0.9946, 0.9521, 0.9807, 0.9821, 0.996, 0.995, 0.9819, 0.9844, 0.9975, 0.9888, 0.517, 0.5388, 0.9156, 0.9155, 0.7789, 0.5649, 0.96, 0.8152, 0.03691, 0.09027, 0.03525, 0.04577, 0.01178, 0.001533]): _vg.add([_i], _w, 'REPLACE')
_vg = ob_cylinder.vertex_groups.new(name='Bone.014')
for _i, _w in zip([268, 269, 270, 271, 272, 273, 274, 275, 276, 277, 278, 279, 280, 281, 282, 283, 300, 301, 302, 303, 304, 305, 306, 307, 308, 309, 310, 311, 312, 313, 314, 315, 316, 317, 318, 319, 320, 321, 322, 323], [0.483, 0.4612, 0.08439, 0.08451, 0.2211, 0.4351, 0.02998, 0.1848, 0.5209, 0.178, 0.8531, 0.5186, 0.5593, 0.1158, 0.5532, 0.5104, 0.9893, 0.9999, 0.9794, 0.9861, 0.9998, 0.9674, 0.9869, 0.9994, 0.982, 0.9794, 0.9999, 0.9895, 1.002, 0.9995, 0.9803, 0.974, 0.9989, 0.9874, 0.9961, 0.9997, 0.9782, 0.9822, 0.9996, 1.003]): _vg.add([_i], _w, 'REPLACE')
_vg = ob_cylinder.vertex_groups.new(name='Bone.016')
for _i, _w in zip([276, 277, 278, 279, 280, 281, 282, 283, 284, 285, 286, 287, 288, 289, 290, 291, 292, 293, 294, 295, 296, 297, 298, 299, 305, 315], [0.4791, 0.822, 0.1469, 0.4814, 0.4407, 0.8842, 0.4468, 0.4896, 0.9852, 1.001, 1.008, 0.9823, 1.003, 1.003, 0.9911, 0.9858, 1.001, 1.0, 1.0, 0.9996, 1.0, 0.9998, 1.001, 0.9997, 0.01516, 0.002057]): _vg.add([_i], _w, 'REPLACE')
_vg = ob_cylinder.vertex_groups.new(name='Bone.011')
for _i, _w in zip([8, 9, 50, 51, 72, 76, 80, 81, 82, 116, 119, 120, 121, 194, 195, 198, 220, 250, 334, 337, 338, 339, 340, 341, 342, 343, 392, 393, 394, 395, 396, 397, 398, 415, 417, 419, 424, 425, 427, 428, 429, 431, 432, 433, 434, 435, 436, 437, 477, 480, 482, 483, 484, 485, 557, 558, 559, 560, 561, 562, 563, 564, 565, 567, 568, 569, 570, 571, 572, 580, 582, 584, 611, 612, 613, 614, 615, 617, 619], [0.08126, 0.08706, 0.01923, 0.002301, 0.1862, 0.03622, 0.1005, 0.1821, 0.04256, 0.1115, 0.1998, 0.02204, 0.05283, 0.01165, 0.007884, 0.05076, 0.05644, 0.01713, 0.0003468, 0.2339, 0.2028, 0.07624, 0.4113, 0.6108, 0.4639, 0.3627, 0.7396, 0.5922, 0.254, 0.1269, 0.519, 0.4813, 0.05332, 0.05935, 1.582e-05, 0.5983, 0.2432, 0.123, 0.01274, 0.07249, 0.058, 0.5673, 0.4888, 0.4415, 0.1739, 0.5756, 0.801, 0.0782, 0.03846, 0.2775, 0.0709, 0.6083, 0.2035, 0.428, 0.6668, 0.1879, 0.5526, 0.8421, 0.0217, 0.2834, 0.5706, 0.3806, 0.4976, 0.09587, 0.1541, 0.06674, 0.6255, 0.7388, 0.1751, 0.05279, 0.8843, 0.33, 0.6956, 0.2139, 0.4991, 0.6383, 0.7427, 0.03563, 0.02813]): _vg.add([_i], _w, 'REPLACE')
_vg = ob_cylinder.vertex_groups.new(name='Bone.013')
for _i, _w in zip([81, 119, 338, 340, 341, 342, 343, 392, 393, 394, 395, 396, 397, 398, 399, 400, 401, 402, 403, 419, 424, 431, 432, 433, 434, 435, 480, 483, 485, 557, 558, 559, 560, 561, 562, 563, 564, 565, 566, 567, 568, 569, 570, 571, 572, 573, 574, 575, 576, 577, 578, 579, 580, 582, 584, 611, 612, 613, 614, 615, 616, 617, 618, 619, 626, 627, 628, 629, 630, 631, 632, 633, 634, 635, 636, 637, 638, 639, 640, 641], [0.03525, 0.001533, 0.01501, 0.03691, 0.2653, 0.387, 0.09027, 0.08779, 0.1246, 0.6979, 0.8362, 0.4593, 0.4729, 0.9438, 0.9776, 0.9886, 0.9963, 0.9985, 0.9948, 0.1219, 0.01666, 0.3014, 0.2096, 0.04577, 0.01178, 0.09657, 0.0531, 0.1425, 0.4964, 0.1151, 0.7703, 0.3435, 0.1164, 0.9561, 0.6381, 0.0494, 0.06362, 0.4785, 0.9792, 0.8934, 0.8406, 0.9296, 0.2509, 0.1947, 0.8131, 0.9935, 0.9983, 0.9985, 0.9909, 0.9728, 0.9944, 0.979, 0.9377, 0.0406, 0.5945, 0.2165, 0.7463, 0.06665, 0.1976, 0.239, 0.9915, 0.9521, 0.9946, 0.9521, 0.9807, 0.9821, 0.996, 0.995, 0.9819, 0.9844, 0.9975, 0.9888, 0.517, 0.5388, 0.9156, 0.9155, 0.7789, 0.5649, 0.96, 0.8152]): _vg.add([_i], _w, 'REPLACE')
_vg = ob_cylinder.vertex_groups.new(name='Bone.015')
for _i, _w in zip([634, 635, 636, 637, 638, 639, 640, 641, 642, 643, 644, 645, 646, 647, 648, 649, 666, 667, 668, 669, 670, 671, 672, 673, 674, 675, 676, 677, 678, 679, 680, 681, 682, 683, 684, 685, 686, 687, 688, 689], [0.483, 0.4612, 0.08439, 0.08451, 0.2211, 0.4351, 0.02998, 0.1848, 0.5209, 0.178, 0.8531, 0.5186, 0.5593, 0.1158, 0.5532, 0.5104, 0.9893, 0.9999, 0.9794, 0.9861, 0.9998, 0.9674, 0.9869, 0.9994, 0.982, 0.9794, 0.9999, 0.9895, 1.002, 0.9995, 0.9803, 0.974, 0.9989, 0.9874, 0.9961, 0.9997, 0.9782, 0.9822, 0.9996, 1.003]): _vg.add([_i], _w, 'REPLACE')
_vg = ob_cylinder.vertex_groups.new(name='Bone.017')
for _i, _w in zip([642, 643, 644, 645, 646, 647, 648, 649, 650, 651, 652, 653, 654, 655, 656, 657, 658, 659, 660, 661, 662, 663, 664, 665, 671, 681], [0.4791, 0.822, 0.1469, 0.4814, 0.4407, 0.8842, 0.4468, 0.4896, 0.9852, 1.001, 1.008, 0.9823, 1.003, 1.003, 0.9911, 0.9858, 1.001, 1.0, 1.0, 0.9996, 1.0, 0.9998, 1.001, 0.9997, 0.01516, 0.002057]): _vg.add([_i], _w, 'REPLACE')
_m = ob_cylinder.modifiers.new('Armature', 'ARMATURE')
_m.object = ob_armature

# ---- collection membership
col_collection_1.objects.link(ob_armature)
col_collection_1.objects.link(ob_cylinder)

# ---- scene / render settings (as saved in the file)
scene.frame_start = 1; scene.frame_end = 40; scene.frame_set(23)
scene.render.engine = 'BLENDER_EEVEE_NEXT'
scene.render.resolution_percentage = 50
scene.render.dither_intensity = 0.0
scene.cycles.use_denoising = False
scene.cycles.samples = 10
scene.cycles.sampling_pattern = 'TABULATED_SOBOL'
scene.cycles.light_sampling_threshold = 0.0
scene.cycles.use_adaptive_sampling = False
scene.cycles.use_light_tree = False
scene.cycles.blur_glossy = 0.0
scene.cycles.pixel_filter_type = 'GAUSSIAN'
scene.cycles.sample_clamp_indirect = 0.0
scene.view_settings.view_transform = 'Standard'
bpy.context.view_layer.update()

# ---- added for rendering (the .blend has no active camera and no usable light): camera, sun
cam_auto = bpy.data.cameras.new('AutoCamera')
cam_auto.lens = 50.0
cam_auto.sensor_width = 36.0
cam_auto.clip_end = 1000.0
ob_auto_camera = bpy.data.objects.new('AutoCamera', cam_auto)
scene.collection.objects.link(ob_auto_camera)
ob_auto_camera.location = (15.6248, -20.2847, 14.1057)
ob_auto_camera.rotation_euler = (1.09748, -7.21219e-08, 0.694738)
scene.camera = ob_auto_camera
light_auto_sun = bpy.data.lights.new('AutoSun', 'SUN')
light_auto_sun.energy = 3.0
light_auto_sun.angle = 0.0523599
ob_auto_sun = bpy.data.objects.new('AutoSun', light_auto_sun)
scene.collection.objects.link(ob_auto_sun)
ob_auto_sun.rotation_euler = (0.872665, 0.174533, 0.523599)
bpy.context.view_layer.update()
